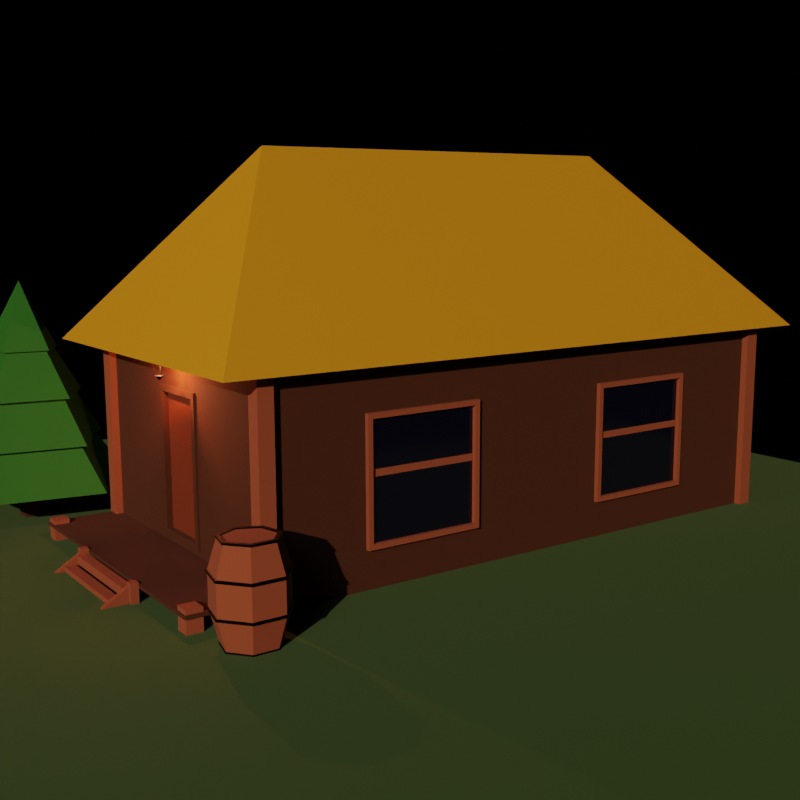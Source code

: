 # Source: dom1.blend  (saved by Blender 2.81.16; exported with 4.5.12 LTS)
import bpy
from mathutils import Matrix  # noqa: F401  (used for matrix-valued properties, if any)

bpy.ops.wm.read_factory_settings(use_empty=True)
scene = bpy.context.scene
scene.name = 'Scene'

# ---- collections
col_collection = bpy.data.collections.new('Collection'); scene.collection.children.link(col_collection)
col_collection_2 = bpy.data.collections.new('Collection 2'); scene.collection.children.link(col_collection_2)
col_dom = bpy.data.collections.new('Dom'); scene.collection.children.link(col_dom)
col_lampa = bpy.data.collections.new('Lampa'); scene.collection.children.link(col_lampa)

# ---- materials (node trees are filled in below, after node groups)
mat_drewno2 = bpy.data.materials.new('Drewno2')
mat_metal = bpy.data.materials.new('Metal')
mat_trawa_las = bpy.data.materials.new('Trawa-las')
mat_trawa_las.alpha_threshold = 0.0
mat_trawa_las.line_color = (0.0, 0.0, 0.0, 1.0)
mat_ziemia = bpy.data.materials.new('Ziemia')
mat_kamie = bpy.data.materials.new('Kamień')
mat_dach = bpy.data.materials.new('Dach')
mat_drewno = bpy.data.materials.new('Drewno')
mat_drewno_belka = bpy.data.materials.new('Drewno-belka')
mat_door = bpy.data.materials.new('Door')
mat_window = bpy.data.materials.new('Window')
mat_ig_y = bpy.data.materials.new('Igły')
mat_pie = bpy.data.materials.new('Pień')
mat_metal_001 = bpy.data.materials.new('Metal.001')

# ---- material node trees
mat_drewno2.use_nodes = True; mat_drewno2.node_tree.nodes.clear()
_N = mat_drewno2.node_tree.nodes; _L = mat_drewno2.node_tree.links
n0 = _N.new('ShaderNodeOutputMaterial'); n0.name = 'Material Output'; n0.location = (300, 300)
n1 = _N.new('ShaderNodeBsdfPrincipled'); n1.name = 'Principled BSDF'; n1.location = (10, 300)
n1.distribution = 'GGX'
n1.subsurface_method = 'BURLEY'
n1.inputs[0].default_value = (0.2266, 0.05308, 0.02097, 1.0)
n1.inputs[2].default_value = 1.0
n1.inputs[3].default_value = 1.45
n1.inputs[27].default_value = (0.0, 0.0, 0.0, 1.0)
n1.inputs[28].default_value = 1.0
_L.new(n1.outputs[0], n0.inputs[0])
n0.is_active_output = True
mat_metal.use_nodes = True; mat_metal.node_tree.nodes.clear()
_N = mat_metal.node_tree.nodes; _L = mat_metal.node_tree.links
n0 = _N.new('ShaderNodeOutputMaterial'); n0.name = 'Material Output'; n0.location = (300, 300)
n1 = _N.new('ShaderNodeBsdfPrincipled'); n1.name = 'Principled BSDF'; n1.location = (10, 300)
n1.distribution = 'GGX'
n1.subsurface_method = 'BURLEY'
n1.inputs[0].default_value = (0.003642, 0.003642, 0.003642, 1.0)
n1.inputs[1].default_value = 1.0
n1.inputs[3].default_value = 1.45
n1.inputs[13].default_value = 0.1
n1.inputs[27].default_value = (0.0, 0.0, 0.0, 1.0)
n1.inputs[28].default_value = 1.0
_L.new(n1.outputs[0], n0.inputs[0])
n0.is_active_output = True
mat_trawa_las.use_nodes = True; mat_trawa_las.node_tree.nodes.clear()
_N = mat_trawa_las.node_tree.nodes; _L = mat_trawa_las.node_tree.links
n0 = _N.new('ShaderNodeOutputMaterial'); n0.name = 'Material Output'; n0.location = (471, 300)
n1 = _N.new('ShaderNodeRGB'); n1.name = 'RGB'; n1.location = (-446, 320)
n1.outputs[0].default_value = (0.02409, 0.08896, 0.0, 1.0)
n2 = _N.new('ShaderNodeMix'); n2.name = 'Mix'; n2.location = (-140, 260)
n2.data_type = 'RGBA'
n2.inputs[0].default_value = 0.1833
n3 = _N.new('ShaderNodeRGB'); n3.name = 'RGB.002'; n3.location = (-444, 127)
n3.outputs[0].default_value = (0.0, 0.02198, 0.003726, 1.0)
n4 = _N.new('ShaderNodeBsdfPrincipled'); n4.name = 'Principled BSDF'; n4.location = (181, 300)
n4.distribution = 'GGX'
n4.subsurface_method = 'BURLEY'
n4.inputs[2].default_value = 1.0
n4.inputs[3].default_value = 1.45
n4.inputs[13].default_value = 1.0
n4.inputs[27].default_value = (0.0, 0.0, 0.0, 1.0)
n4.inputs[28].default_value = 1.0
_L.new(n4.outputs[0], n0.inputs[0])
_L.new(n1.outputs[0], n2.inputs[6])
_L.new(n2.outputs[2], n4.inputs[0])
_L.new(n3.outputs[0], n2.inputs[7])
n0.is_active_output = True
mat_ziemia.use_nodes = True; mat_ziemia.node_tree.nodes.clear()
_N = mat_ziemia.node_tree.nodes; _L = mat_ziemia.node_tree.links
n0 = _N.new('ShaderNodeOutputMaterial'); n0.name = 'Material Output'; n0.location = (300, 300)
n1 = _N.new('ShaderNodeBsdfPrincipled'); n1.name = 'Principled BSDF'; n1.location = (10, 300)
n1.distribution = 'GGX'
n1.subsurface_method = 'BURLEY'
n1.inputs[2].default_value = 1.0
n1.inputs[3].default_value = 1.45
n1.inputs[27].default_value = (0.0, 0.0, 0.0, 1.0)
n1.inputs[28].default_value = 1.0
n2 = _N.new('ShaderNodeRGB'); n2.name = 'RGB.001'; n2.location = (-612, 307)
n2.outputs[0].default_value = (0.08892, 0.02106, 0.0, 1.0)
n3 = _N.new('ShaderNodeRGB'); n3.name = 'RGB.002'; n3.location = (-966, 121)
n3.outputs[0].default_value = (0.02194, 0.01041, 0.0, 1.0)
n4 = _N.new('ShaderNodeMix'); n4.name = 'Mix.001'; n4.location = (-306, 246)
n4.data_type = 'RGBA'
n4.inputs[0].default_value = 0.1833
_L.new(n1.outputs[0], n0.inputs[0])
_L.new(n2.outputs[0], n4.inputs[6])
_L.new(n3.outputs[0], n4.inputs[7])
_L.new(n4.outputs[2], n1.inputs[0])
n0.is_active_output = True
mat_kamie.use_nodes = True; mat_kamie.node_tree.nodes.clear()
_N = mat_kamie.node_tree.nodes; _L = mat_kamie.node_tree.links
n0 = _N.new('ShaderNodeOutputMaterial'); n0.name = 'Material Output'; n0.location = (300, 300)
n1 = _N.new('ShaderNodeBsdfPrincipled'); n1.name = 'Principled BSDF'; n1.location = (10, 300)
n1.distribution = 'GGX'
n1.subsurface_method = 'BURLEY'
n1.inputs[0].default_value = (0.08001, 0.08001, 0.08001, 1.0)
n1.inputs[2].default_value = 0.9682
n1.inputs[3].default_value = 1.45
n1.inputs[13].default_value = 0.4864
n1.inputs[27].default_value = (0.0, 0.0, 0.0, 1.0)
n1.inputs[28].default_value = 1.0
_L.new(n1.outputs[0], n0.inputs[0])
n0.is_active_output = True
mat_dach.use_nodes = True; mat_dach.node_tree.nodes.clear()
_N = mat_dach.node_tree.nodes; _L = mat_dach.node_tree.links
n0 = _N.new('ShaderNodeOutputMaterial'); n0.name = 'Material Output'; n0.location = (300, 300)
n1 = _N.new('ShaderNodeBsdfPrincipled'); n1.name = 'Principled BSDF'; n1.location = (10, 300)
n1.distribution = 'GGX'
n1.subsurface_method = 'BURLEY'
n1.inputs[0].default_value = (0.5173, 0.2429, 0.0, 1.0)
n1.inputs[2].default_value = 1.0
n1.inputs[3].default_value = 1.45
n1.inputs[27].default_value = (0.0, 0.0, 0.0, 1.0)
n1.inputs[28].default_value = 1.0
_L.new(n1.outputs[0], n0.inputs[0])
n0.is_active_output = True
mat_drewno.use_nodes = True; mat_drewno.node_tree.nodes.clear()
_N = mat_drewno.node_tree.nodes; _L = mat_drewno.node_tree.links
n0 = _N.new('ShaderNodeOutputMaterial'); n0.name = 'Material Output'; n0.location = (300, 300)
n1 = _N.new('ShaderNodeBsdfPrincipled'); n1.name = 'Principled BSDF'; n1.location = (10, 300)
n1.distribution = 'GGX'
n1.subsurface_method = 'BURLEY'
n1.inputs[0].default_value = (0.04696, 0.009866, 0.0, 1.0)
n1.inputs[2].default_value = 1.0
n1.inputs[3].default_value = 1.45
n1.inputs[27].default_value = (0.0, 0.0, 0.0, 1.0)
n1.inputs[28].default_value = 1.0
_L.new(n1.outputs[0], n0.inputs[0])
n0.is_active_output = True
mat_drewno_belka.use_nodes = True; mat_drewno_belka.node_tree.nodes.clear()
_N = mat_drewno_belka.node_tree.nodes; _L = mat_drewno_belka.node_tree.links
n0 = _N.new('ShaderNodeOutputMaterial'); n0.name = 'Material Output'; n0.location = (300, 300)
n1 = _N.new('ShaderNodeBsdfPrincipled'); n1.name = 'Principled BSDF'; n1.location = (10, 300)
n1.distribution = 'GGX'
n1.subsurface_method = 'BURLEY'
n1.inputs[0].default_value = (0.2266, 0.05308, 0.02097, 1.0)
n1.inputs[2].default_value = 1.0
n1.inputs[3].default_value = 1.45
n1.inputs[27].default_value = (0.0, 0.0, 0.0, 1.0)
n1.inputs[28].default_value = 1.0
_L.new(n1.outputs[0], n0.inputs[0])
n0.is_active_output = True
mat_door.use_nodes = True; mat_door.node_tree.nodes.clear()
_N = mat_door.node_tree.nodes; _L = mat_door.node_tree.links
n0 = _N.new('ShaderNodeOutputMaterial'); n0.name = 'Material Output'; n0.location = (300, 300)
n1 = _N.new('ShaderNodeBsdfPrincipled'); n1.name = 'Principled BSDF'; n1.location = (10, 300)
n1.distribution = 'GGX'
n1.subsurface_method = 'BURLEY'
n1.inputs[0].default_value = (0.1237, 0.01728, 0.0, 1.0)
n1.inputs[2].default_value = 1.0
n1.inputs[3].default_value = 1.45
n1.inputs[27].default_value = (0.0, 0.0, 0.0, 1.0)
n1.inputs[28].default_value = 1.0
_L.new(n1.outputs[0], n0.inputs[0])
n0.is_active_output = True
mat_window.use_nodes = True; mat_window.node_tree.nodes.clear()
_N = mat_window.node_tree.nodes; _L = mat_window.node_tree.links
n0 = _N.new('ShaderNodeOutputMaterial'); n0.name = 'Material Output'; n0.location = (300, 300)
n1 = _N.new('ShaderNodeBsdfPrincipled'); n1.name = 'Principled BSDF'; n1.location = (10, 300)
n1.distribution = 'GGX'
n1.subsurface_method = 'BURLEY'
n1.inputs[0].default_value = (0.002323, 0.00245, 0.01002, 1.0)
n1.inputs[2].default_value = 0.1
n1.inputs[3].default_value = 1.45
n1.inputs[27].default_value = (0.0, 0.0, 0.0, 1.0)
n1.inputs[28].default_value = 1.0
_L.new(n1.outputs[0], n0.inputs[0])
n0.is_active_output = True
mat_ig_y.use_nodes = True; mat_ig_y.node_tree.nodes.clear()
_N = mat_ig_y.node_tree.nodes; _L = mat_ig_y.node_tree.links
n0 = _N.new('ShaderNodeOutputMaterial'); n0.name = 'Material Output'; n0.location = (300, 300)
n1 = _N.new('ShaderNodeBsdfPrincipled'); n1.name = 'Principled BSDF'; n1.location = (10, 300)
n1.distribution = 'GGX'
n1.subsurface_method = 'BURLEY'
n1.inputs[0].default_value = (0.01006, 0.1107, 0.005295, 1.0)
n1.inputs[2].default_value = 0.8304
n1.inputs[3].default_value = 1.45
n1.inputs[27].default_value = (0.0, 0.0, 0.0, 1.0)
n1.inputs[28].default_value = 1.0
_L.new(n1.outputs[0], n0.inputs[0])
n0.is_active_output = True
mat_pie.use_nodes = True; mat_pie.node_tree.nodes.clear()
_N = mat_pie.node_tree.nodes; _L = mat_pie.node_tree.links
n0 = _N.new('ShaderNodeOutputMaterial'); n0.name = 'Material Output'; n0.location = (300, 300)
n1 = _N.new('ShaderNodeBsdfPrincipled'); n1.name = 'Principled BSDF'; n1.location = (10, 300)
n1.distribution = 'GGX'
n1.subsurface_method = 'BURLEY'
n1.inputs[0].default_value = (0.03741, 0.0063, 0.001577, 1.0)
n1.inputs[2].default_value = 1.0
n1.inputs[3].default_value = 1.45
n1.inputs[27].default_value = (0.0, 0.0, 0.0, 1.0)
n1.inputs[28].default_value = 1.0
_L.new(n1.outputs[0], n0.inputs[0])
n0.is_active_output = True
mat_metal_001.use_nodes = True; mat_metal_001.node_tree.nodes.clear()
_N = mat_metal_001.node_tree.nodes; _L = mat_metal_001.node_tree.links
n0 = _N.new('ShaderNodeOutputMaterial'); n0.name = 'Material Output'; n0.location = (300, 300)
n1 = _N.new('ShaderNodeBsdfPrincipled'); n1.name = 'Principled BSDF'; n1.location = (10, 300)
n1.distribution = 'GGX'
n1.subsurface_method = 'BURLEY'
n1.inputs[0].default_value = (0.003642, 0.003642, 0.003642, 1.0)
n1.inputs[1].default_value = 1.0
n1.inputs[3].default_value = 1.45
n1.inputs[13].default_value = 0.1
n1.inputs[27].default_value = (0.0, 0.0, 0.0, 1.0)
n1.inputs[28].default_value = 1.0
_L.new(n1.outputs[0], n0.inputs[0])
n0.is_active_output = True

# ---- world
world_world = bpy.data.worlds.new('World'); scene.world = world_world
world_world.use_nodes = True; world_world.node_tree.nodes.clear()
_N = world_world.node_tree.nodes; _L = world_world.node_tree.links
n0 = _N.new('ShaderNodeOutputWorld'); n0.name = 'World Output'; n0.location = (300, 300)
n1 = _N.new('ShaderNodeBackground'); n1.name = 'Background'; n1.location = (10, 300)
n1.inputs[0].default_value = (0.05088, 0.05088, 0.05088, 1.0)
n1.inputs[1].default_value = 0.0
_L.new(n1.outputs[0], n0.inputs[0])
n0.is_active_output = True
world_world.color = (0.05088, 0.05088, 0.05088)
world_world.use_sun_shadow = False
world_world.sun_shadow_jitter_overblur = 0.0

# ---- cameras
cam_camera = bpy.data.cameras.new('Camera')
cam_camera_001 = bpy.data.cameras.new('Camera.001')

# ---- lights
light_area = bpy.data.lights.new('Area', 'SUN')
light_area.color = (1.0, 0.7554, 0.4898)
light_area.transmission_factor = 0.0
light_area.energy = 3.0
light_area.shadow_soft_size = 1.0
light_area_001 = bpy.data.lights.new('Area.001', 'AREA')
light_area_001.color = (0.4204, 0.4089, 1.0)
light_area_001.transmission_factor = 0.0
light_area_001.energy = 19.63
light_area_001.shadow_soft_size = 1.012
light_area_001.shadow_maximum_resolution = 0.003
light_area_001.use_absolute_resolution = True
light_area_001.size = 1.012
light_area_001.size_y = 1.0
light_point = bpy.data.lights.new('Point', 'POINT')
light_point.color = (0.2883, 0.0719, 0.02726)
light_point.transmission_factor = 0.0
light_point.energy = 25.0
light_point.shadow_soft_size = 0.005
light_point.shadow_maximum_resolution = 0.003
light_point.use_absolute_resolution = True

# ---- meshes
me_cylinder = bpy.data.meshes.new('Cylinder')
me_cylinder.from_pydata([(0.0, 0.08413, 0.003978), (0.0, 0.08413, 0.2806), (0.06578, 0.05246, 0.003978), (0.06578, 0.05246, 0.2806), (0.08202, -0.01872, 0.003978), (0.08202, -0.01872, 0.2806), (0.0365, -0.0758, 0.003978), (0.0365, -0.0758, 0.2806), (-0.0365, -0.0758, 0.003978), (-0.0365, -0.0758, 0.2806), (-0.08202, -0.01872, 0.003978), (-0.08202, -0.01872, 0.2806), (-0.06578, 0.05246, 0.003978), (-0.06578, 0.05246, 0.2806), (4.03e-10, 0.1094, 0.09013), (4.23e-10, 0.11, 0.09727), (4.23e-10, 0.11, 0.188), (4.03e-10, 0.1094, 0.1967), (0.08551, 0.06819, 0.1967), (0.08601, 0.06859, 0.188), (0.08601, 0.06859, 0.09727), (0.08551, 0.06819, 0.09013), (0.1066, -0.02434, 0.1967), (0.1072, -0.02448, 0.188), (0.1072, -0.02448, 0.09727), (0.1066, -0.02434, 0.09013), (0.04746, -0.09854, 0.1967), (0.04773, -0.09911, 0.188), (0.04773, -0.09911, 0.09727), (0.04746, -0.09854, 0.09013), (-0.04746, -0.09854, 0.1967), (-0.04773, -0.09911, 0.188), (-0.04773, -0.09911, 0.09727), (-0.04746, -0.09854, 0.09013), (-0.1066, -0.02434, 0.1967), (-0.1072, -0.02448, 0.188), (-0.1072, -0.02448, 0.09727), (-0.1066, -0.02434, 0.09013), (-0.08551, 0.06819, 0.1967), (-0.08601, 0.06859, 0.188), (-0.08601, 0.06859, 0.09727), (-0.08551, 0.06819, 0.09013), (6.647e-10, 0.1142, 0.09013), (6.647e-10, 0.1142, 0.09787), (6.647e-10, 0.1142, 0.189), (6.647e-10, 0.1142, 0.1967), (0.08925, 0.07117, 0.1967), (0.08925, 0.07117, 0.189), (0.08925, 0.07117, 0.09787), (0.08925, 0.07117, 0.09013), (0.1113, -0.0254, 0.1967), (0.1113, -0.0254, 0.189), (0.1113, -0.0254, 0.09787), (0.1113, -0.0254, 0.09013), (0.04953, -0.1029, 0.1967), (0.04953, -0.1029, 0.189), (0.04953, -0.1029, 0.09787), (0.04953, -0.1029, 0.09013), (-0.04953, -0.1029, 0.1967), (-0.04953, -0.1029, 0.189), (-0.04953, -0.1029, 0.09787), (-0.04953, -0.1029, 0.09013), (-0.1113, -0.0254, 0.1967), (-0.1113, -0.0254, 0.189), (-0.1113, -0.0254, 0.09787), (-0.1113, -0.0254, 0.09013), (-0.08925, 0.07117, 0.1967), (-0.08925, 0.07117, 0.189), (-0.08925, 0.07117, 0.09787), (-0.08925, 0.07117, 0.09013), (0.05835, 0.04653, 0.2867), (1.572e-10, 0.07463, 0.2867), (0.07276, -0.01661, 0.2867), (0.03238, -0.06724, 0.2867), (-0.03238, -0.06724, 0.2867), (-0.07276, -0.01661, 0.2867), (-0.05835, 0.04653, 0.2867), (0.05835, 0.04653, 0.2835), (1.572e-10, 0.07463, 0.2835), (0.07276, -0.01661, 0.2835), (0.03238, -0.06724, 0.2835), (-0.03238, -0.06724, 0.2835), (-0.07276, -0.01661, 0.2835), (-0.05835, 0.04653, 0.2835), (0.06856, 0.05467, 0.2806), (0.0, 0.08769, 0.2806), (0.08549, -0.01951, 0.2806), (0.03805, -0.07901, 0.2806), (-0.03805, -0.07901, 0.2806), (-0.08549, -0.01951, 0.2806), (-0.06856, 0.05467, 0.2806), (0.06856, 0.05467, 0.2867), (-4.868e-17, 0.08769, 0.2867), (0.08549, -0.01951, 0.2867), (0.03805, -0.07901, 0.2867), (-0.03805, -0.07901, 0.2867), (-0.08549, -0.01951, 0.2867), (-0.06856, 0.05467, 0.2867), (6.427e-10, 0.07967, 4.353e-06), (0.06229, 0.04967, 4.348e-06), (0.07767, -0.01773, 4.336e-06), (0.03457, -0.07178, 4.327e-06), (-0.03457, -0.07178, 4.327e-06), (-0.07767, -0.01773, 4.336e-06), (-0.06229, 0.04967, 4.348e-06), (3.719e-10, 0.07967, 0.003102), (0.06229, 0.04967, 0.003102), (0.07767, -0.01773, 0.003102), (0.03457, -0.07178, 0.003102), (-0.03457, -0.07178, 0.003102), (-0.07767, -0.01773, 0.003102), (-0.06229, 0.04967, 0.003102), (0.0, 0.08682, 0.003978), (0.06788, 0.05413, 0.003978), (0.08465, -0.01932, 0.003978), (0.03767, -0.07823, 0.003978), (-0.03767, -0.07823, 0.003978), (-0.08465, -0.01932, 0.003978), (-0.06788, 0.05413, 0.003978), (3.474e-10, 0.08682, 4.369e-06), (0.06788, 0.05413, 4.339e-06), (0.08465, -0.01932, 4.339e-06), (0.03767, -0.07823, 4.339e-06), (-0.03767, -0.07823, 4.339e-06), (-0.08465, -0.01932, 4.339e-06), (-0.06788, 0.05413, 4.339e-06)], [], [(17, 1, 3, 18), (18, 3, 5, 22), (22, 5, 7, 26), (26, 7, 9, 30), (30, 9, 11, 34), (7, 5, 86, 87), (34, 11, 13, 38), (38, 13, 1, 17), (12, 0, 112, 118), (12, 41, 14, 0), (36, 40, 68, 64), (40, 39, 16, 15), (27, 23, 51, 55), (10, 37, 41, 12), (41, 37, 65, 69), (36, 35, 39, 40), (24, 28, 56, 52), (8, 33, 37, 10), (38, 17, 45, 66), (32, 31, 35, 36), (29, 25, 53, 57), (6, 29, 33, 8), (16, 39, 67, 44), (28, 27, 31, 32), (26, 30, 58, 54), (4, 25, 29, 6), (40, 15, 43, 68), (24, 23, 27, 28), (31, 27, 55, 59), (2, 21, 25, 4), (17, 18, 46, 45), (20, 19, 23, 24), (14, 41, 69, 42), (0, 14, 21, 2), (28, 32, 60, 56), (15, 16, 19, 20), (19, 16, 44, 47), (69, 68, 43, 42), (67, 66, 45, 44), (65, 64, 68, 69), (63, 62, 66, 67), (61, 60, 64, 65), (59, 58, 62, 63), (57, 56, 60, 61), (55, 54, 58, 59), (53, 52, 56, 57), (51, 50, 54, 55), (49, 48, 52, 53), (47, 46, 50, 51), (42, 43, 48, 49), (44, 45, 46, 47), (22, 26, 54, 50), (39, 35, 63, 67), (25, 21, 49, 53), (34, 38, 66, 62), (20, 24, 52, 48), (37, 33, 61, 65), (23, 19, 47, 51), (32, 36, 64, 60), (18, 22, 50, 46), (35, 31, 59, 63), (21, 14, 42, 49), (30, 34, 62, 58), (15, 20, 48, 43), (33, 29, 57, 61), (76, 75, 82, 83), (72, 93, 91, 70), (11, 9, 88, 89), (1, 13, 90, 85), (5, 3, 84, 86), (76, 71, 92, 97), (73, 94, 93, 72), (74, 95, 94, 73), (96, 95, 74, 75), (75, 76, 97, 96), (77, 78, 83, 82, 81, 80, 79), (74, 73, 80, 81), (72, 70, 77, 79), (71, 76, 83, 78), (75, 74, 81, 82), (73, 72, 79, 80), (70, 71, 78, 77), (87, 86, 93, 94), (90, 89, 96, 97), (88, 87, 94, 95), (85, 90, 97, 92), (86, 84, 91, 93), (89, 88, 95, 96), (84, 85, 92, 91), (3, 1, 85, 84), (13, 11, 89, 90), (9, 7, 87, 88), (71, 70, 91, 92), (104, 98, 105, 111), (2, 4, 114, 113), (6, 8, 116, 115), (10, 12, 118, 117), (99, 120, 121, 100), (100, 121, 122, 101), (101, 122, 123, 102), (102, 123, 124, 103), (103, 124, 125, 104), (104, 125, 119, 98), (105, 106, 107, 108, 109, 110, 111), (102, 103, 110, 109), (100, 101, 108, 107), (98, 99, 106, 105), (103, 104, 111, 110), (101, 102, 109, 108), (99, 100, 107, 106), (116, 117, 124, 123), (112, 113, 120, 119), (114, 115, 122, 121), (117, 118, 125, 124), (115, 116, 123, 122), (118, 112, 119, 125), (113, 114, 121, 120), (8, 10, 117, 116), (4, 6, 115, 114), (0, 2, 113, 112), (98, 119, 120, 99)])
me_cylinder.polygons.foreach_set('material_index', [0, 0, 0, 0, 0, 1, 0, 0, 1, 0, 1, 0, 1, 0, 1, 0, 1, 0, 1, 0, 1, 0, 1, 0, 1, 0, 1, 0, 1, 0, 1, 0, 1, 0, 1, 0, 1, 1, 1, 1, 1, 1, 1, 1, 1, 1, 1, 1, 1, 1, 1, 1, 1, 1, 1, 1, 1, 1, 1, 1, 1, 1, 1, 1, 1, 1, 1, 1, 1, 1, 1, 1, 1, 1, 1, 0, 1, 1, 1, 1, 1, 1, 1, 1, 1, 1, 1, 1, 1, 1, 1, 1, 1, 1, 1, 1, 1, 1, 1, 1, 1, 1, 1, 0, 1, 1, 1, 1, 1, 1, 1, 1, 1, 1, 1, 1, 1, 1, 1, 1, 1])
_uv = me_cylinder.uv_layers.new(name='UVMap')
_uv.uv.foreach_set('vector', [1.0, 0.9, 1.0, 1.0, 0.8571, 1.0, 0.8571, 0.9, 0.8571, 0.9, 0.8571, 1.0, 0.7143, 1.0, 0.7143, 0.9, 0.7143, 0.9, 0.7143, 1.0, 0.5714, 1.0, 0.5714, 0.9, 0.5714, 0.9, 0.5714, 1.0, 0.4286, 1.0, 0.4286, 0.9, 0.4286, 0.9, 0.4286, 1.0, 0.2857, 1.0, 0.2857, 0.9, 0.5714, 1.0, 0.7143, 1.0, 0.7143, 1.0, 0.5714, 1.0, 0.2857, 0.9, 0.2857, 1.0, 0.1429, 1.0, 0.1429, 0.9, 0.1429, 0.9, 0.1429, 1.0, 2.98e-08, 1.0, 2.98e-08, 0.9, 0.1429, 0.5, 2.98e-08, 0.5, 2.98e-08, 0.5, 0.1429, 0.5, 0.1429, 0.5, 0.1429, 0.6, 2.98e-08, 0.6, 2.98e-08, 0.5, 0.2857, 0.7, 0.1429, 0.7, 0.1429, 0.7, 0.2857, 0.7, 0.1429, 0.7, 0.1429, 0.8, 2.98e-08, 0.8, 2.98e-08, 0.7, 0.5714, 0.8, 0.7143, 0.8, 0.7143, 0.8, 0.5714, 0.8, 0.2857, 0.5, 0.2857, 0.6, 0.1429, 0.6, 0.1429, 0.5, 0.1429, 0.6, 0.2857, 0.6, 0.2857, 0.6, 0.1429, 0.6, 0.2857, 0.7, 0.2857, 0.8, 0.1429, 0.8, 0.1429, 0.7, 0.7143, 0.7, 0.5714, 0.7, 0.5714, 0.7, 0.7143, 0.7, 0.4286, 0.5, 0.4286, 0.6, 0.2857, 0.6, 0.2857, 0.5, 0.1429, 0.9, 2.98e-08, 0.9, 2.98e-08, 0.9, 0.1429, 0.9, 0.4286, 0.7, 0.4286, 0.8, 0.2857, 0.8, 0.2857, 0.7, 0.5714, 0.6, 0.7143, 0.6, 0.7143, 0.6, 0.5714, 0.6, 0.5714, 0.5, 0.5714, 0.6, 0.4286, 0.6, 0.4286, 0.5, 2.98e-08, 0.8, 0.1429, 0.8, 0.1429, 0.8, 2.98e-08, 0.8, 0.5714, 0.7, 0.5714, 0.8, 0.4286, 0.8, 0.4286, 0.7, 0.5714, 0.9, 0.4286, 0.9, 0.4286, 0.9, 0.5714, 0.9, 0.7143, 0.5, 0.7143, 0.6, 0.5714, 0.6, 0.5714, 0.5, 0.1429, 0.7, 2.98e-08, 0.7, 2.98e-08, 0.7, 0.1429, 0.7, 0.7143, 0.7, 0.7143, 0.8, 0.5714, 0.8, 0.5714, 0.7, 0.4286, 0.8, 0.5714, 0.8, 0.5714, 0.8, 0.4286, 0.8, 0.8571, 0.5, 0.8571, 0.6, 0.7143, 0.6, 0.7143, 0.5, 1.0, 0.9, 0.8571, 0.9, 0.8571, 0.9, 1.0, 0.9, 0.8571, 0.7, 0.8571, 0.8, 0.7143, 0.8, 0.7143, 0.7, 2.98e-08, 0.6, 0.1429, 0.6, 0.1429, 0.6, 2.98e-08, 0.6, 1.0, 0.5, 1.0, 0.6, 0.8571, 0.6, 0.8571, 0.5, 0.5714, 0.7, 0.4286, 0.7, 0.4286, 0.7, 0.5714, 0.7, 1.0, 0.7, 1.0, 0.8, 0.8571, 0.8, 0.8571, 0.7, 0.8571, 0.8, 1.0, 0.8, 1.0, 0.8, 0.8571, 0.8, 0.1429, 0.6, 0.1429, 0.7, 2.98e-08, 0.7, 2.98e-08, 0.6, 0.1429, 0.8, 0.1429, 0.9, 2.98e-08, 0.9, 2.98e-08, 0.8, 0.2857, 0.6, 0.2857, 0.7, 0.1429, 0.7, 0.1429, 0.6, 0.2857, 0.8, 0.2857, 0.9, 0.1429, 0.9, 0.1429, 0.8, 0.4286, 0.6, 0.4286, 0.7, 0.2857, 0.7, 0.2857, 0.6, 0.4286, 0.8, 0.4286, 0.9, 0.2857, 0.9, 0.2857, 0.8, 0.5714, 0.6, 0.5714, 0.7, 0.4286, 0.7, 0.4286, 0.6, 0.5714, 0.8, 0.5714, 0.9, 0.4286, 0.9, 0.4286, 0.8, 0.7143, 0.6, 0.7143, 0.7, 0.5714, 0.7, 0.5714, 0.6, 0.7143, 0.8, 0.7143, 0.9, 0.5714, 0.9, 0.5714, 0.8, 0.8571, 0.6, 0.8571, 0.7, 0.7143, 0.7, 0.7143, 0.6, 0.8571, 0.8, 0.8571, 0.9, 0.7143, 0.9, 0.7143, 0.8, 1.0, 0.6, 1.0, 0.7, 0.8571, 0.7, 0.8571, 0.6, 1.0, 0.8, 1.0, 0.9, 0.8571, 0.9, 0.8571, 0.8, 0.7143, 0.9, 0.5714, 0.9, 0.5714, 0.9, 0.7143, 0.9, 0.1429, 0.8, 0.2857, 0.8, 0.2857, 0.8, 0.1429, 0.8, 0.7143, 0.6, 0.8571, 0.6, 0.8571, 0.6, 0.7143, 0.6, 0.2857, 0.9, 0.1429, 0.9, 0.1429, 0.9, 0.2857, 0.9, 0.8571, 0.7, 0.7143, 0.7, 0.7143, 0.7, 0.8571, 0.7, 0.2857, 0.6, 0.4286, 0.6, 0.4286, 0.6, 0.2857, 0.6, 0.7143, 0.8, 0.8571, 0.8, 0.8571, 0.8, 0.7143, 0.8, 0.4286, 0.7, 0.2857, 0.7, 0.2857, 0.7, 0.4286, 0.7, 0.8571, 0.9, 0.7143, 0.9, 0.7143, 0.9, 0.8571, 0.9, 0.2857, 0.8, 0.4286, 0.8, 0.4286, 0.8, 0.2857, 0.8, 0.8571, 0.6, 1.0, 0.6, 1.0, 0.6, 0.8571, 0.6, 0.4286, 0.9, 0.2857, 0.9, 0.2857, 0.9, 0.4286, 0.9, 1.0, 0.7, 0.8571, 0.7, 0.8571, 0.7, 1.0, 0.7, 0.4286, 0.6, 0.5714, 0.6, 0.5714, 0.6, 0.4286, 0.6, 0.08356, 0.3827, 0.04245, 0.2026, 0.04245, 0.2026, 0.08356, 0.3827, 0.4575, 0.2026, 0.484, 0.1966, 0.4376, 0.3996, 0.4164, 0.3827, 0.2857, 1.0, 0.4286, 1.0, 0.4286, 1.0, 0.2857, 1.0, 2.98e-08, 1.0, 0.1429, 1.0, 0.1429, 1.0, 2.98e-08, 1.0, 0.7143, 1.0, 0.8571, 1.0, 0.8571, 1.0, 0.7143, 1.0, 0.08356, 0.3827, 0.25, 0.4629, 0.25, 0.49, 0.06236, 0.3996, 0.3424, 0.0582, 0.3541, 0.03377, 0.484, 0.1966, 0.4575, 0.2026, 0.1576, 0.0582, 0.1459, 0.03377, 0.3541, 0.03377, 0.3424, 0.0582, 0.01602, 0.1966, 0.1459, 0.03377, 0.1576, 0.0582, 0.04245, 0.2026, 0.04245, 0.2026, 0.08356, 0.3827, 0.06236, 0.3996, 0.01602, 0.1966, 0.4164, 0.3827, 0.25, 0.4629, 0.08356, 0.3827, 0.04245, 0.2026, 0.1576, 0.0582, 0.3424, 0.0582, 0.4575, 0.2026, 0.1576, 0.0582, 0.3424, 0.0582, 0.3424, 0.0582, 0.1576, 0.0582, 0.4575, 0.2026, 0.4164, 0.3827, 0.4164, 0.3827, 0.4575, 0.2026, 0.25, 0.4629, 0.08356, 0.3827, 0.08356, 0.3827, 0.25, 0.4629, 0.04245, 0.2026, 0.1576, 0.0582, 0.1576, 0.0582, 0.04245, 0.2026, 0.3424, 0.0582, 0.4575, 0.2026, 0.4575, 0.2026, 0.3424, 0.0582, 0.4164, 0.3827, 0.25, 0.4629, 0.25, 0.4629, 0.4164, 0.3827, 0.5714, 1.0, 0.7143, 1.0, 0.7143, 1.0, 0.5714, 1.0, 0.1429, 1.0, 0.2857, 1.0, 0.2857, 1.0, 0.1429, 1.0, 0.4286, 1.0, 0.5714, 1.0, 0.5714, 1.0, 0.4286, 1.0, 2.98e-08, 1.0, 0.1429, 1.0, 0.1429, 1.0, 2.98e-08, 1.0, 0.7143, 1.0, 0.8571, 1.0, 0.8571, 1.0, 0.7143, 1.0, 0.2857, 1.0, 0.4286, 1.0, 0.4286, 1.0, 0.2857, 1.0, 0.8571, 1.0, 1.0, 1.0, 1.0, 1.0, 0.8571, 1.0, 0.8571, 1.0, 1.0, 1.0, 1.0, 1.0, 0.8571, 1.0, 0.1429, 1.0, 0.2857, 1.0, 0.2857, 1.0, 0.1429, 1.0, 0.4286, 1.0, 0.5714, 1.0, 0.5714, 1.0, 0.4286, 1.0, 0.25, 0.4629, 0.4164, 0.3827, 0.4376, 0.3996, 0.25, 0.49, 0.5723, 0.3917, 0.75, 0.4773, 0.75, 0.4773, 0.5723, 0.3917, 0.8571, 0.5, 0.7143, 0.5, 0.7143, 0.5, 0.8571, 0.5, 0.5714, 0.5, 0.4286, 0.5, 0.4286, 0.5, 0.5714, 0.5, 0.2857, 0.5, 0.1429, 0.5, 0.1429, 0.5, 0.2857, 0.5, 0.9277, 0.3917, 0.9376, 0.3996, 0.984, 0.1966, 0.9716, 0.1994, 0.9716, 0.1994, 0.984, 0.1966, 0.8541, 0.03377, 0.8486, 0.04524, 0.8486, 0.04524, 0.8541, 0.03377, 0.6459, 0.03377, 0.6514, 0.04524, 0.6514, 0.04524, 0.6459, 0.03377, 0.516, 0.1966, 0.5284, 0.1994, 0.5284, 0.1994, 0.516, 0.1966, 0.5624, 0.3996, 0.5723, 0.3917, 0.5723, 0.3917, 0.5624, 0.3996, 0.75, 0.49, 0.75, 0.4773, 0.75, 0.4773, 0.9277, 0.3917, 0.9716, 0.1994, 0.8486, 0.04524, 0.6514, 0.04524, 0.5284, 0.1994, 0.5723, 0.3917, 0.6514, 0.04524, 0.5284, 0.1994, 0.5284, 0.1994, 0.6514, 0.04524, 0.9716, 0.1994, 0.8486, 0.04524, 0.8486, 0.04524, 0.9716, 0.1994, 0.75, 0.4773, 0.9277, 0.3917, 0.9277, 0.3917, 0.75, 0.4773, 0.5284, 0.1994, 0.5723, 0.3917, 0.5723, 0.3917, 0.5284, 0.1994, 0.8486, 0.04524, 0.6514, 0.04524, 0.6514, 0.04524, 0.8486, 0.04524, 0.9277, 0.3917, 0.9716, 0.1994, 0.9716, 0.1994, 0.9277, 0.3917, 0.4286, 0.5, 0.2857, 0.5, 0.2857, 0.5, 0.4286, 0.5, 1.0, 0.5, 0.8571, 0.5, 0.8571, 0.5, 1.0, 0.5, 0.7143, 0.5, 0.5714, 0.5, 0.5714, 0.5, 0.7143, 0.5, 0.2857, 0.5, 0.1429, 0.5, 0.1429, 0.5, 0.2857, 0.5, 0.5714, 0.5, 0.4286, 0.5, 0.4286, 0.5, 0.5714, 0.5, 0.1429, 0.5, 2.98e-08, 0.5, 2.98e-08, 0.5, 0.1429, 0.5, 0.8571, 0.5, 0.7143, 0.5, 0.7143, 0.5, 0.8571, 0.5, 0.4286, 0.5, 0.2857, 0.5, 0.2857, 0.5, 0.4286, 0.5, 0.7143, 0.5, 0.5714, 0.5, 0.5714, 0.5, 0.7143, 0.5, 1.0, 0.5, 0.8571, 0.5, 0.8571, 0.5, 1.0, 0.5, 0.75, 0.4773, 0.75, 0.49, 0.9376, 0.3996, 0.9277, 0.3917])
me_cylinder.materials.append(mat_drewno2)
me_cylinder.materials.append(mat_metal)
me_cylinder.use_remesh_preserve_volume = False
me_cylinder.use_remesh_preserve_attributes = False
me_cylinder.use_mirror_vertex_groups = False
me_cylinder.update()
me_cube = bpy.data.meshes.new('Cube')
me_cube.from_pydata([(2.0, 2.0, 0.0), (2.0, 2.0, -8.0), (2.0, -2.0, 0.0), (2.0, -2.0, -8.0), (-2.0, 2.0, 0.0), (-2.0, 2.0, -8.0), (-2.0, -2.0, 0.0), (-2.0, -2.0, -8.0), (2.0, 2.0, -0.246), (2.0, 2.0, -1.087), (-2.0, -2.0, -1.087), (-2.0, -2.0, -0.246), (2.0, -2.0, -0.246), (2.0, -2.0, -1.087), (-2.0, 2.0, -0.246), (-2.0, 2.0, -1.087)], [], [(0, 4, 6, 2), (12, 2, 6, 11), (11, 6, 4, 14), (5, 1, 3, 7), (8, 0, 2, 12), (14, 4, 0, 8), (5, 15, 9, 1), (15, 14, 8, 9), (1, 9, 13, 3), (9, 8, 12, 13), (7, 10, 15, 5), (10, 11, 14, 15), (3, 13, 10, 7), (13, 12, 11, 10)])
me_cube.polygons.foreach_set('material_index', [0, 0, 0, 2, 0, 0, 2, 1, 2, 1, 2, 1, 2, 1])
_uv = me_cube.uv_layers.new(name='UVMap')
_uv.uv.foreach_set('vector', [0.375, 0.0, 0.625, 0.0, 0.625, 0.25, 0.375, 0.25, 0.6173, 0.25, 0.625, 0.25, 0.625, 0.5, 0.6173, 0.5, 0.6173, 0.5, 0.625, 0.5, 0.625, 0.75, 0.6173, 0.75, 0.375, 0.75, 0.625, 0.75, 0.625, 1.0, 0.375, 1.0, 0.3673, 0.5, 0.375, 0.5, 0.375, 0.75, 0.3673, 0.75, 0.8673, 0.5, 0.875, 0.5, 0.875, 0.75, 0.8673, 0.75, 0.625, 0.5, 0.841, 0.5, 0.841, 0.75, 0.625, 0.75, 0.841, 0.5, 0.8673, 0.5, 0.8673, 0.75, 0.841, 0.75, 0.125, 0.5, 0.341, 0.5, 0.341, 0.75, 0.125, 0.75, 0.341, 0.5, 0.3673, 0.5, 0.3673, 0.75, 0.341, 0.75, 0.375, 0.5, 0.591, 0.5, 0.591, 0.75, 0.375, 0.75, 0.591, 0.5, 0.6173, 0.5, 0.6173, 0.75, 0.591, 0.75, 0.375, 0.25, 0.591, 0.25, 0.591, 0.5, 0.375, 0.5, 0.591, 0.25, 0.6173, 0.25, 0.6173, 0.5, 0.591, 0.5])
me_cube.materials.append(mat_trawa_las)
me_cube.materials.append(mat_ziemia)
me_cube.materials.append(mat_kamie)
me_cube.use_remesh_preserve_volume = False
me_cube.use_remesh_preserve_attributes = False
me_cube.use_mirror_vertex_groups = False
me_cube.update()
me_plane = bpy.data.meshes.new('Plane')
me_plane.from_pydata([(-0.7456, -1.0, -0.1313), (1.254, -1.0, -0.1313), (-0.7456, 1.0, -0.1313), (-0.7456, 1.0, 1.324), (-0.7456, -1.0, 1.324), (1.254, -1.0, 1.324), (1.254, 1.0, 1.324), (1.254, 1.0, -0.1313), (1.229, 0.9524, -0.1313), (1.229, 0.9524, 1.324), (1.279, 0.9524, -0.1313), (1.279, 0.9524, 1.324), (1.229, 1.048, -0.1313), (1.229, 1.048, 1.324), (1.279, 1.048, -0.1313), (1.279, 1.048, 1.324), (-0.7206, 0.9524, -0.1313), (-0.7206, 0.9524, 1.324), (-0.7706, 0.9524, -0.1313), (-0.7706, 0.9524, 1.324), (-0.7206, 1.048, -0.1313), (-0.7206, 1.048, 1.324), (-0.7706, 1.048, -0.1313), (-0.7706, 1.048, 1.324), (1.229, -0.9524, -0.1313), (1.229, -0.9524, 1.324), (1.279, -0.9524, -0.1313), (1.279, -0.9524, 1.324), (1.229, -1.048, -0.1313), (1.229, -1.048, 1.324), (1.279, -1.048, -0.1313), (1.279, -1.048, 1.324), (-0.7206, -0.9524, -0.1313), (-0.7206, -0.9524, 1.324), (-0.7706, -0.9524, -0.1313), (-0.7706, -0.9524, 1.324), (-0.7206, -1.048, -0.1313), (-0.7206, -1.048, 1.324), (-0.7706, -1.048, -0.1313), (-0.7706, -1.048, 1.324), (-0.442, 0.0, 2.561), (0.9508, 0.0, 2.561), (-0.8923, 1.147, 1.324), (-0.8923, -1.147, 1.324), (1.401, -1.147, 1.324), (1.401, 1.147, 1.324), (-0.7456, -0.1846, 0.1895), (-0.7456, -0.1846, 1.073), (-0.7456, 0.2027, 0.1895), (-0.7456, 0.2027, 1.073), (-0.992, -1.038, 0.1099), (-0.7297, -1.038, 0.1099), (-0.992, 1.038, 0.1099), (-0.7297, 1.038, 0.1099), (-0.992, -1.038, 0.08814), (-0.7297, -1.038, 0.08814), (-0.992, 1.038, 0.08814), (-0.7297, 1.038, 0.08814), (-0.988, 0.9327, -0.1569), (-0.988, 0.9327, 0.1384), (-0.988, 1.028, -0.1569), (-0.988, 1.028, 0.1384), (-0.938, 0.9327, -0.1569), (-0.938, 0.9327, 0.1384), (-0.938, 1.028, -0.1569), (-0.938, 1.028, 0.1384), (-0.988, -0.9334, -0.1569), (-0.988, -0.9334, 0.1384), (-0.988, -1.029, -0.1569), (-0.988, -1.029, 0.1384), (-0.938, -0.9334, -0.1569), (-0.938, -0.9334, 0.1384), (-0.938, -1.029, -0.1569), (-0.938, -1.029, 0.1384), (-1.201, -0.4052, -0.1809), (-1.201, -0.4052, -0.1297), (-1.201, 0.301, -0.1809), (-1.201, 0.301, -0.1297), (-1.167, -0.4052, -0.1809), (-1.167, -0.4052, -0.1297), (-1.167, 0.301, -0.1809), (-1.167, 0.301, -0.1297), (-1.158, -0.4052, -0.1268), (-1.158, -0.4052, -0.07563), (-1.158, 0.301, -0.1268), (-1.158, 0.301, -0.07563), (-1.123, -0.4052, -0.1268), (-1.123, -0.4052, -0.07563), (-1.123, 0.301, -0.1268), (-1.123, 0.301, -0.07563), (-1.017, 0.3011, -0.1686), (-1.017, 0.3011, 0.1232), (-1.017, 0.3494, -0.1686), (-1.017, 0.3494, 0.1232), (-0.992, 0.3011, -0.1686), (-0.992, 0.3011, 0.1232), (-0.992, 0.3494, -0.1686), (-0.992, 0.3494, 0.1232), (-1.234, 0.3239, -0.1702), (-1.159, 0.3234, -0.1711), (-1.003, 0.3285, 0.1193), (-0.9955, 0.3275, 0.03399), (-1.003, 0.3005, 0.1194), (-1.234, 0.296, -0.1701), (-1.159, 0.2955, -0.171), (-0.9955, 0.2995, 0.03409), (-1.017, -0.4054, -0.1686), (-1.017, -0.4054, 0.1232), (-1.017, -0.4537, -0.1686), (-1.017, -0.4537, 0.1232), (-0.992, -0.4054, -0.1686), (-0.992, -0.4054, 0.1232), (-0.992, -0.4537, -0.1686), (-0.992, -0.4537, 0.1232), (-1.234, -0.4282, -0.1702), (-1.159, -0.4277, -0.1711), (-1.003, -0.4328, 0.1193), (-0.9955, -0.4317, 0.03399), (-1.003, -0.4048, 0.1194), (-1.234, -0.4002, -0.1701), (-1.159, -0.3998, -0.171), (-0.9955, -0.4038, 0.03409), (-1.115, -0.4052, -0.07276), (-1.115, -0.4052, -0.02156), (-1.115, 0.301, -0.07276), (-1.115, 0.301, -0.02156), (-1.08, -0.4052, -0.07276), (-1.08, -0.4052, -0.02156), (-1.08, 0.301, -0.07276), (-1.08, 0.301, -0.02156), (-1.07, -0.4052, -0.01919), (-1.07, -0.4052, 0.03201), (-1.07, 0.301, -0.01919), (-1.07, 0.301, 0.03201), (-1.036, -0.4052, -0.01919), (-1.036, -0.4052, 0.03201), (-1.036, 0.301, -0.01919), (-1.036, 0.301, 0.03201), (-1.029, -0.4052, 0.03452), (-1.029, -0.4052, 0.08572), (-1.029, 0.301, 0.03452), (-1.029, 0.301, 0.08572), (-0.9949, -0.4052, 0.03452), (-0.9949, -0.4052, 0.08572), (-0.9949, 0.301, 0.03452), (-0.9949, 0.301, 0.08572), (-0.733, -0.2252, 0.1469), (-0.733, 0.2433, 0.1469), (-0.733, -0.2252, 1.115), (-0.733, 0.2433, 1.115), (-0.733, -0.1846, 1.073), (-0.733, -0.1846, 0.1895), (-0.733, 0.2027, 0.1895), (-0.733, 0.2027, 1.073), (-0.753, -0.1846, 1.073), (-0.753, -0.1846, 0.1895), (-0.753, 0.2027, 0.1895), (-0.753, 0.2027, 1.073), (-0.753, -0.2252, 1.115), (-0.753, -0.2252, 0.1469), (-0.753, 0.2433, 0.1469), (-0.753, 0.2433, 1.115), (-0.401, -1.029, 0.2766), (-0.02932, -1.029, 0.2766), (-0.401, -1.029, 1.011), (-0.02932, -1.029, 1.011), (-0.401, -1.001, 1.011), (-0.401, -1.001, 0.2766), (-0.02932, -1.001, 0.2766), (-0.02932, -1.001, 1.011), (-0.4174, -1.0, 1.043), (-0.4174, -1.0, 0.2442), (-0.01292, -1.0, 0.2442), (-0.01292, -1.0, 1.043), (-0.4174, -1.03, 1.043), (-0.4174, -1.03, 0.2442), (-0.01292, -1.03, 0.2442), (-0.01292, -1.03, 1.043), (-0.401, -1.008, 0.6688), (-0.401, -1.008, 0.7122), (-0.401, -1.001, 0.6688), (-0.401, -1.001, 0.7122), (-0.02932, -1.008, 0.6688), (-0.02932, -1.008, 0.7122), (-0.02932, -1.001, 0.6688), (-0.02932, -1.001, 0.7122), (0.5107, -1.029, 0.2766), (0.8824, -1.029, 0.2766), (0.5107, -1.029, 1.011), (0.8824, -1.029, 1.011), (0.5107, -1.001, 1.011), (0.5107, -1.001, 0.2766), (0.8824, -1.001, 0.2766), (0.8824, -1.001, 1.011), (0.4943, -1.0, 1.043), (0.4943, -1.0, 0.2442), (0.8988, -1.0, 0.2442), (0.8988, -1.0, 1.043), (0.4943, -1.03, 1.043), (0.4943, -1.03, 0.2442), (0.8988, -1.03, 0.2442), (0.8988, -1.03, 1.043), (0.5107, -1.008, 0.6688), (0.5107, -1.008, 0.7122), (0.5107, -1.001, 0.6688), (0.5107, -1.001, 0.7122), (0.8824, -1.008, 0.6688), (0.8824, -1.008, 0.7122), (0.8824, -1.001, 0.6688), (0.8824, -1.001, 0.7122), (1.27, -0.3568, 0.2925), (1.27, 0.3515, 0.2925), (1.27, -0.3568, 1.027), (1.27, 0.3515, 1.027), (1.255, -0.3568, 1.027), (1.255, -0.3568, 0.2925), (1.255, 0.3515, 0.2925), (1.255, 0.3515, 1.027), (1.254, -0.3881, 1.059), (1.254, -0.3881, 0.2601), (1.254, 0.3827, 0.2601), (1.254, 0.3827, 1.059), (1.27, -0.3881, 1.059), (1.27, -0.3881, 0.2601), (1.27, 0.3827, 0.2601), (1.27, 0.3827, 1.059), (1.259, -0.3568, 0.6848), (1.259, -0.3568, 0.7281), (1.255, -0.3568, 0.6848), (1.255, -0.3568, 0.7281), (1.259, 0.3515, 0.6848), (1.259, 0.3515, 0.7281), (1.255, 0.3515, 0.6848), (1.255, 0.3515, 0.7281), (0.8102, 1.029, 0.2766), (0.4385, 1.029, 0.2766), (0.8102, 1.029, 1.011), (0.4385, 1.029, 1.011), (0.8102, 1.001, 1.011), (0.8102, 1.001, 0.2766), (0.4385, 1.001, 0.2766), (0.4385, 1.001, 1.011), (0.8266, 1.0, 1.043), (0.8266, 1.0, 0.2442), (0.4221, 1.0, 0.2442), (0.4221, 1.0, 1.043), (0.8266, 1.03, 1.043), (0.8266, 1.03, 0.2442), (0.4221, 1.03, 0.2442), (0.4221, 1.03, 1.043), (0.8102, 1.008, 0.6688), (0.8102, 1.008, 0.7122), (0.8102, 1.001, 0.6688), (0.8102, 1.001, 0.7122), (0.4385, 1.008, 0.6688), (0.4385, 1.008, 0.7122), (0.4385, 1.001, 0.6688), (0.4385, 1.001, 0.7122)], [], [(0, 2, 7, 1), (3, 4, 43, 42), (1, 7, 6, 5), (7, 2, 3, 6), (0, 1, 5, 4), (9, 8, 10, 11), (13, 15, 14, 12), (8, 12, 14, 10), (10, 14, 15, 11), (11, 15, 13, 9), (9, 13, 12, 8), (17, 19, 18, 16), (21, 20, 22, 23), (16, 18, 22, 20), (18, 19, 23, 22), (19, 17, 21, 23), (17, 16, 20, 21), (25, 27, 26, 24), (29, 28, 30, 31), (24, 26, 30, 28), (26, 27, 31, 30), (27, 25, 29, 31), (25, 24, 28, 29), (33, 32, 34, 35), (37, 39, 38, 36), (32, 36, 38, 34), (34, 38, 39, 35), (35, 39, 37, 33), (33, 37, 36, 32), (6, 3, 42, 45), (4, 5, 44, 43), (5, 6, 45, 44), (40, 42, 43), (41, 40, 43, 44), (41, 44, 45), (40, 41, 45, 42), (4, 3, 49, 47), (2, 0, 46, 48), (0, 4, 47, 46), (3, 2, 48, 49), (50, 51, 53, 52), (54, 56, 57, 55), (50, 52, 56, 54), (51, 50, 54, 55), (53, 51, 55, 57), (52, 53, 57, 56), (58, 59, 61, 60), (60, 61, 65, 64), (64, 65, 63, 62), (62, 63, 59, 58), (60, 64, 62, 58), (65, 61, 59, 63), (66, 68, 69, 67), (68, 72, 73, 69), (72, 70, 71, 73), (70, 66, 67, 71), (68, 66, 70, 72), (73, 71, 67, 69), (74, 75, 77, 76), (76, 77, 81, 80), (80, 81, 79, 78), (78, 79, 75, 74), (76, 80, 78, 74), (81, 77, 75, 79), (82, 83, 85, 84), (84, 85, 89, 88), (88, 89, 87, 86), (86, 87, 83, 82), (84, 88, 86, 82), (89, 85, 83, 87), (90, 91, 93, 92), (92, 93, 97, 96), (96, 97, 95, 94), (94, 95, 91, 90), (92, 96, 94, 90), (97, 93, 91, 95), (98, 100, 101, 99), (103, 104, 105, 102), (98, 99, 104, 103), (99, 101, 105, 104), (100, 98, 103, 102), (101, 100, 102, 105), (106, 108, 109, 107), (108, 112, 113, 109), (112, 110, 111, 113), (110, 106, 107, 111), (108, 106, 110, 112), (113, 111, 107, 109), (114, 115, 117, 116), (119, 118, 121, 120), (114, 119, 120, 115), (115, 120, 121, 117), (116, 118, 119, 114), (117, 121, 118, 116), (122, 123, 125, 124), (124, 125, 129, 128), (128, 129, 127, 126), (126, 127, 123, 122), (124, 128, 126, 122), (129, 125, 123, 127), (130, 131, 133, 132), (132, 133, 137, 136), (136, 137, 135, 134), (134, 135, 131, 130), (132, 136, 134, 130), (137, 133, 131, 135), (138, 139, 141, 140), (140, 141, 145, 144), (144, 145, 143, 142), (142, 143, 139, 138), (140, 144, 142, 138), (145, 141, 139, 143), (151, 150, 153, 152), (152, 156, 155, 151), (150, 154, 157, 153), (146, 159, 160, 147), (149, 161, 158, 148), (155, 159, 158, 154), (156, 160, 159, 155), (157, 161, 160, 156), (154, 158, 161, 157), (147, 160, 161, 149), (148, 158, 159, 146), (153, 157, 156, 152), (151, 155, 154, 150), (166, 169, 165, 164), (163, 176, 177, 165), (168, 172, 171, 167), (166, 170, 173, 169), (162, 175, 176, 163), (171, 175, 174, 170), (172, 176, 175, 171), (173, 177, 176, 172), (170, 174, 177, 173), (164, 174, 175, 162), (169, 173, 172, 168), (167, 171, 170, 166), (165, 177, 174, 164), (178, 179, 181, 180), (180, 181, 185, 184), (184, 185, 183, 182), (182, 183, 179, 178), (180, 184, 182, 178), (185, 181, 179, 183), (169, 168, 163, 165), (168, 167, 162, 163), (167, 166, 164, 162), (166, 167, 168, 169), (190, 193, 189, 188), (187, 200, 201, 189), (192, 196, 195, 191), (190, 194, 197, 193), (186, 199, 200, 187), (195, 199, 198, 194), (196, 200, 199, 195), (197, 201, 200, 196), (194, 198, 201, 197), (188, 198, 199, 186), (193, 197, 196, 192), (191, 195, 194, 190), (189, 201, 198, 188), (202, 203, 205, 204), (204, 205, 209, 208), (208, 209, 207, 206), (206, 207, 203, 202), (204, 208, 206, 202), (209, 205, 203, 207), (193, 192, 187, 189), (192, 191, 186, 187), (191, 190, 188, 186), (190, 191, 192, 193), (214, 217, 213, 212), (211, 224, 225, 213), (216, 220, 219, 215), (214, 218, 221, 217), (210, 223, 224, 211), (219, 223, 222, 218), (220, 224, 223, 219), (221, 225, 224, 220), (218, 222, 225, 221), (212, 222, 223, 210), (217, 221, 220, 216), (215, 219, 218, 214), (213, 225, 222, 212), (226, 227, 229, 228), (228, 229, 233, 232), (232, 233, 231, 230), (230, 231, 227, 226), (228, 232, 230, 226), (233, 229, 227, 231), (217, 216, 211, 213), (216, 215, 210, 211), (215, 214, 212, 210), (214, 215, 216, 217), (238, 241, 237, 236), (235, 248, 249, 237), (240, 244, 243, 239), (238, 242, 245, 241), (234, 247, 248, 235), (243, 247, 246, 242), (244, 248, 247, 243), (245, 249, 248, 244), (242, 246, 249, 245), (236, 246, 247, 234), (241, 245, 244, 240), (239, 243, 242, 238), (237, 249, 246, 236), (250, 251, 253, 252), (252, 253, 257, 256), (256, 257, 255, 254), (254, 255, 251, 250), (252, 256, 254, 250), (257, 253, 251, 255), (241, 240, 235, 237), (240, 239, 234, 235), (239, 238, 236, 234), (238, 239, 240, 241)])
me_plane.polygons.foreach_set('material_index', [1, 0, 1, 1, 1, 2, 2, 2, 2, 2, 2, 2, 2, 2, 2, 2, 2, 2, 2, 2, 2, 2, 2, 2, 2, 2, 2, 2, 2, 0, 0, 0, 0, 0, 0, 0, 1, 1, 1, 1, 1, 1, 1, 1, 1, 1, 2, 2, 2, 2, 2, 2, 2, 2, 2, 2, 2, 2, 2, 2, 2, 2, 2, 2, 2, 2, 2, 2, 2, 2, 2, 2, 2, 2, 2, 2, 2, 2, 2, 2, 2, 2, 2, 2, 2, 2, 2, 2, 2, 2, 2, 2, 2, 2, 2, 2, 2, 2, 2, 2, 2, 2, 2, 2, 2, 2, 2, 2, 2, 2, 2, 2, 3, 1, 1, 1, 1, 1, 1, 1, 1, 1, 1, 1, 1, 2, 2, 2, 2, 2, 2, 2, 2, 2, 2, 2, 2, 2, 2, 2, 2, 2, 2, 2, 2, 2, 2, 4, 2, 2, 2, 2, 2, 2, 2, 2, 2, 2, 2, 2, 2, 2, 2, 2, 2, 2, 2, 2, 2, 2, 4, 2, 2, 2, 2, 2, 2, 2, 2, 2, 2, 2, 2, 2, 2, 2, 2, 2, 2, 2, 2, 2, 2, 4, 2, 2, 2, 2, 2, 2, 2, 2, 2, 2, 2, 2, 2, 2, 2, 2, 2, 2, 2, 2, 2, 2, 4])
_uv = me_plane.uv_layers.new(name='UVMap')
_uv.uv.foreach_set('vector', [0.0, 0.0, 0.0, 1.0, 1.0, 1.0, 1.0, 0.0, 0.0, 1.0, 0.0, 0.0, 0.0, 0.0, 0.0, 1.0, 1.0, 0.0, 1.0, 1.0, 1.0, 1.0, 1.0, 0.0, 1.0, 1.0, 0.0, 1.0, 0.0, 1.0, 1.0, 1.0, 0.0, 0.0, 1.0, 0.0, 1.0, 0.0, 0.0, 0.0, 0.0, 0.0, 0.0, 0.0, 0.0, 0.0, 0.0, 0.0, 0.0, 0.0, 0.0, 0.0, 0.0, 0.0, 0.0, 0.0, 0.0, 0.0, 0.0, 0.0, 0.0, 0.0, 0.0, 0.0, 0.0, 0.0, 0.0, 0.0, 0.0, 0.0, 0.0, 0.0, 0.0, 0.0, 0.0, 0.0, 0.0, 0.0, 0.0, 0.0, 0.0, 0.0, 0.0, 0.0, 0.0, 0.0, 0.0, 0.0, 0.0, 0.0, 0.0, 0.0, 0.0, 0.0, 0.0, 0.0, 0.0, 0.0, 0.0, 0.0, 0.0, 0.0, 0.0, 0.0, 0.0, 0.0, 0.0, 0.0, 0.0, 0.0, 0.0, 0.0, 0.0, 0.0, 0.0, 0.0, 0.0, 0.0, 0.0, 0.0, 0.0, 0.0, 0.0, 0.0, 0.0, 0.0, 0.0, 0.0, 0.0, 0.0, 0.0, 0.0, 0.0, 0.0, 0.0, 0.0, 0.0, 0.0, 0.0, 0.0, 0.0, 0.0, 0.0, 0.0, 0.0, 0.0, 0.0, 0.0, 0.0, 0.0, 0.0, 0.0, 0.0, 0.0, 0.0, 0.0, 0.0, 0.0, 0.0, 0.0, 0.0, 0.0, 0.0, 0.0, 0.0, 0.0, 0.0, 0.0, 0.0, 0.0, 0.0, 0.0, 0.0, 0.0, 0.0, 0.0, 0.0, 0.0, 0.0, 0.0, 0.0, 0.0, 0.0, 0.0, 0.0, 0.0, 0.0, 0.0, 0.0, 0.0, 0.0, 0.0, 0.0, 0.0, 0.0, 0.0, 0.0, 0.0, 0.0, 0.0, 0.0, 0.0, 0.0, 0.0, 0.0, 0.0, 0.0, 0.0, 0.0, 0.0, 0.0, 0.0, 0.0, 0.0, 0.0, 0.0, 0.0, 0.0, 0.0, 0.0, 0.0, 0.0, 0.0, 0.0, 0.0, 0.0, 0.0, 0.0, 0.0, 0.0, 0.0, 0.0, 1.0, 1.0, 0.0, 1.0, 0.0, 1.0, 1.0, 1.0, 0.0, 0.0, 1.0, 0.0, 1.0, 0.0, 0.0, 0.0, 1.0, 0.0, 1.0, 1.0, 1.0, 1.0, 1.0, 0.0, 0.0467, 0.9533, 0.0, 1.0, 0.0, 0.0, 0.9533, 0.0467, 0.0467, 0.0467, 0.0, 0.0, 1.0, 0.0, 0.9533, 0.0467, 1.0, 0.0, 1.0, 1.0, 0.0467, 0.9533, 0.9533, 0.9533, 1.0, 1.0, 0.0, 1.0, 0.0, 0.0, 0.0, 1.0, 0.0, 0.0, 0.0, 0.0, 0.0, 1.0, 0.0, 0.0, 0.0, 0.0, 0.0, 0.0, 0.0, 0.0, 0.0, 0.0, 0.0, 0.0, 0.0, 0.0, 0.0, 1.0, 0.0, 1.0, 0.0, 0.0, 0.0, 0.0, 0.0, 0.0, 1.0, 0.0, 1.0, 1.0, 0.0, 1.0, 0.0, 0.0, 0.0, 1.0, 1.0, 1.0, 1.0, 0.0, 0.0, 0.0, 0.0, 1.0, 0.0, 1.0, 0.0, 0.0, 1.0, 0.0, 0.0, 0.0, 0.0, 0.0, 1.0, 0.0, 1.0, 1.0, 1.0, 0.0, 1.0, 0.0, 1.0, 1.0, 0.0, 1.0, 1.0, 1.0, 1.0, 1.0, 0.0, 1.0, 0.375, 0.0, 0.625, 0.0, 0.625, 0.25, 0.375, 0.25, 0.375, 0.25, 0.625, 0.25, 0.625, 0.5, 0.375, 0.5, 0.375, 0.5, 0.625, 0.5, 0.625, 0.75, 0.375, 0.75, 0.375, 0.75, 0.625, 0.75, 0.625, 1.0, 0.375, 1.0, 0.125, 0.5, 0.375, 0.5, 0.375, 0.75, 0.125, 0.75, 0.625, 0.5, 0.875, 0.5, 0.875, 0.75, 0.625, 0.75, 0.375, 0.0, 0.375, 0.25, 0.625, 0.25, 0.625, 0.0, 0.375, 0.25, 0.375, 0.5, 0.625, 0.5, 0.625, 0.25, 0.375, 0.5, 0.375, 0.75, 0.625, 0.75, 0.625, 0.5, 0.375, 0.75, 0.375, 1.0, 0.625, 1.0, 0.625, 0.75, 0.125, 0.5, 0.125, 0.75, 0.375, 0.75, 0.375, 0.5, 0.625, 0.5, 0.625, 0.75, 0.875, 0.75, 0.875, 0.5, 0.375, 0.0, 0.625, 0.0, 0.625, 0.25, 0.375, 0.25, 0.375, 0.25, 0.625, 0.25, 0.625, 0.5, 0.375, 0.5, 0.375, 0.5, 0.625, 0.5, 0.625, 0.75, 0.375, 0.75, 0.375, 0.75, 0.625, 0.75, 0.625, 1.0, 0.375, 1.0, 0.125, 0.5, 0.375, 0.5, 0.375, 0.75, 0.125, 0.75, 0.625, 0.5, 0.875, 0.5, 0.875, 0.75, 0.625, 0.75, 0.375, 0.0, 0.625, 0.0, 0.625, 0.25, 0.375, 0.25, 0.375, 0.25, 0.625, 0.25, 0.625, 0.5, 0.375, 0.5, 0.375, 0.5, 0.625, 0.5, 0.625, 0.75, 0.375, 0.75, 0.375, 0.75, 0.625, 0.75, 0.625, 1.0, 0.375, 1.0, 0.125, 0.5, 0.375, 0.5, 0.375, 0.75, 0.125, 0.75, 0.625, 0.5, 0.875, 0.5, 0.875, 0.75, 0.625, 0.75, 0.375, 0.0, 0.625, 0.0, 0.625, 0.25, 0.375, 0.25, 0.375, 0.25, 0.625, 0.25, 0.625, 0.5, 0.375, 0.5, 0.375, 0.5, 0.625, 0.5, 0.625, 0.75, 0.375, 0.75, 0.375, 0.75, 0.625, 0.75, 0.625, 1.0, 0.375, 1.0, 0.125, 0.5, 0.375, 0.5, 0.375, 0.75, 0.125, 0.75, 0.625, 0.5, 0.875, 0.5, 0.875, 0.75, 0.625, 0.75, 0.0, 0.0, 0.0, 1.0, 1.0, 0.9417, 0.9903, 0.239, 0.0, 0.0, 0.9903, 0.239, 1.0, 0.9417, 0.0, 1.0, 0.0, 0.0, 0.9903, 0.239, 0.9903, 0.239, 0.0, 0.0, 0.9903, 0.239, 1.0, 0.9417, 1.0, 0.9417, 0.9903, 0.239, 0.0, 1.0, 0.0, 0.0, 0.0, 0.0, 0.0, 1.0, 1.0, 0.9417, 0.0, 1.0, 0.0, 1.0, 1.0, 0.9417, 0.375, 0.0, 0.375, 0.25, 0.625, 0.25, 0.625, 0.0, 0.375, 0.25, 0.375, 0.5, 0.625, 0.5, 0.625, 0.25, 0.375, 0.5, 0.375, 0.75, 0.625, 0.75, 0.625, 0.5, 0.375, 0.75, 0.375, 1.0, 0.625, 1.0, 0.625, 0.75, 0.125, 0.5, 0.125, 0.75, 0.375, 0.75, 0.375, 0.5, 0.625, 0.5, 0.625, 0.75, 0.875, 0.75, 0.875, 0.5, 0.0, 0.0, 0.9903, 0.239, 1.0, 0.9417, 0.0, 1.0, 0.0, 0.0, 0.0, 1.0, 1.0, 0.9417, 0.9903, 0.239, 0.0, 0.0, 0.0, 0.0, 0.9903, 0.239, 0.9903, 0.239, 0.9903, 0.239, 0.9903, 0.239, 1.0, 0.9417, 1.0, 0.9417, 0.0, 1.0, 0.0, 1.0, 0.0, 0.0, 0.0, 0.0, 1.0, 0.9417, 1.0, 0.9417, 0.0, 1.0, 0.0, 1.0, 0.375, 0.0, 0.625, 0.0, 0.625, 0.25, 0.375, 0.25, 0.375, 0.25, 0.625, 0.25, 0.625, 0.5, 0.375, 0.5, 0.375, 0.5, 0.625, 0.5, 0.625, 0.75, 0.375, 0.75, 0.375, 0.75, 0.625, 0.75, 0.625, 1.0, 0.375, 1.0, 0.125, 0.5, 0.375, 0.5, 0.375, 0.75, 0.125, 0.75, 0.625, 0.5, 0.875, 0.5, 0.875, 0.75, 0.625, 0.75, 0.375, 0.0, 0.625, 0.0, 0.625, 0.25, 0.375, 0.25, 0.375, 0.25, 0.625, 0.25, 0.625, 0.5, 0.375, 0.5, 0.375, 0.5, 0.625, 0.5, 0.625, 0.75, 0.375, 0.75, 0.375, 0.75, 0.625, 0.75, 0.625, 1.0, 0.375, 1.0, 0.125, 0.5, 0.375, 0.5, 0.375, 0.75, 0.125, 0.75, 0.625, 0.5, 0.875, 0.5, 0.875, 0.75, 0.625, 0.75, 0.375, 0.0, 0.625, 0.0, 0.625, 0.25, 0.375, 0.25, 0.375, 0.25, 0.625, 0.25, 0.625, 0.5, 0.375, 0.5, 0.375, 0.5, 0.625, 0.5, 0.625, 0.75, 0.375, 0.75, 0.375, 0.75, 0.625, 0.75, 0.625, 1.0, 0.375, 1.0, 0.125, 0.5, 0.375, 0.5, 0.375, 0.75, 0.125, 0.75, 0.625, 0.5, 0.875, 0.5, 0.875, 0.75, 0.625, 0.75, 0.08664, 0.044, 0.08664, 0.956, 0.9134, 0.956, 0.9134, 0.044, 0.9134, 0.044, 0.9134, 0.044, 0.08664, 0.044, 0.08664, 0.044, 0.08664, 0.956, 0.08664, 0.956, 0.9134, 0.956, 0.9134, 0.956, 0.0, 0.0, 0.0, 0.0, 0.0, 0.0, 0.0, 0.0, 0.0, 0.0, 0.0, 0.0, 0.0, 0.0, 0.0, 0.0, 0.08664, 0.044, 0.0, 0.0, 0.0, 1.0, 0.08664, 0.956, 0.9134, 0.044, 1.0, 0.0, 0.0, 0.0, 0.08664, 0.044, 0.9134, 0.956, 1.0, 1.0, 1.0, 0.0, 0.9134, 0.044, 0.08664, 0.956, 0.0, 1.0, 1.0, 1.0, 0.9134, 0.956, 0.0, 0.0, 0.0, 0.0, 0.0, 0.0, 0.0, 0.0, 0.0, 0.0, 0.0, 0.0, 0.0, 0.0, 0.0, 0.0, 0.9134, 0.956, 0.9134, 0.956, 0.9134, 0.044, 0.9134, 0.044, 0.08664, 0.044, 0.08664, 0.044, 0.08664, 0.956, 0.08664, 0.956, 0.0, 0.0, 0.0, 1.0, 1.0, 1.0, 0.0, 0.0, 0.0, 0.0, 0.0, 0.0, 0.0, 0.0, 0.0, 0.0, 1.0, 0.0, 1.0, 0.0, 0.0, 0.0, 0.0, 0.0, 0.0, 1.0, 0.0, 1.0, 1.0, 1.0, 1.0, 1.0, 0.0, 0.0, 0.0, 0.0, 0.0, 0.0, 0.0, 0.0, 0.0, 0.0, 0.0, 0.0, 0.0, 1.0, 0.0, 1.0, 1.0, 0.0, 1.0, 0.0, 0.0, 0.0, 0.0, 0.0, 1.0, 1.0, 1.0, 1.0, 1.0, 0.0, 1.0, 0.0, 0.0, 1.0, 0.0, 1.0, 1.0, 1.0, 1.0, 1.0, 0.0, 0.0, 0.0, 0.0, 0.0, 0.0, 0.0, 0.0, 1.0, 1.0, 1.0, 1.0, 1.0, 0.0, 1.0, 0.0, 0.0, 0.0, 0.0, 0.0, 0.0, 1.0, 0.0, 1.0, 0.0, 0.0, 0.0, 0.0, 0.0, 0.0, 0.0, 0.0, 0.375, 0.0, 0.625, 0.0, 0.625, 0.25, 0.375, 0.25, 0.375, 0.25, 0.625, 0.25, 0.625, 0.5, 0.375, 0.5, 0.375, 0.5, 0.625, 0.5, 0.625, 0.75, 0.375, 0.75, 0.375, 0.75, 0.625, 0.75, 0.625, 1.0, 0.375, 1.0, 0.125, 0.5, 0.375, 0.5, 0.375, 0.75, 0.125, 0.75, 0.625, 0.5, 0.875, 0.5, 0.875, 0.75, 0.625, 0.75, 0.0, 0.0, 1.0, 1.0, 1.0, 0.0, 0.0, 0.0, 0.0, 0.0, 1.0, 0.0, 0.0, 0.0, 0.0, 0.0, 0.0, 0.0, 0.0, 0.0, 0.0, 1.0, 0.0, 0.0, 0.0, 0.0, 0.0, 0.0, 0.0, 0.0, 0.0, 0.0, 0.0, 0.0, 0.0, 1.0, 1.0, 1.0, 0.0, 0.0, 0.0, 0.0, 0.0, 0.0, 0.0, 0.0, 0.0, 0.0, 1.0, 0.0, 1.0, 0.0, 0.0, 0.0, 0.0, 0.0, 0.0, 1.0, 0.0, 1.0, 1.0, 1.0, 1.0, 1.0, 0.0, 0.0, 0.0, 0.0, 0.0, 0.0, 0.0, 0.0, 0.0, 0.0, 0.0, 0.0, 0.0, 1.0, 0.0, 1.0, 1.0, 0.0, 1.0, 0.0, 0.0, 0.0, 0.0, 0.0, 1.0, 1.0, 1.0, 1.0, 1.0, 0.0, 1.0, 0.0, 0.0, 1.0, 0.0, 1.0, 1.0, 1.0, 1.0, 1.0, 0.0, 0.0, 0.0, 0.0, 0.0, 0.0, 0.0, 0.0, 1.0, 1.0, 1.0, 1.0, 1.0, 0.0, 1.0, 0.0, 0.0, 0.0, 0.0, 0.0, 0.0, 1.0, 0.0, 1.0, 0.0, 0.0, 0.0, 0.0, 0.0, 0.0, 0.0, 0.0, 0.375, 0.0, 0.625, 0.0, 0.625, 0.25, 0.375, 0.25, 0.375, 0.25, 0.625, 0.25, 0.625, 0.5, 0.375, 0.5, 0.375, 0.5, 0.625, 0.5, 0.625, 0.75, 0.375, 0.75, 0.375, 0.75, 0.625, 0.75, 0.625, 1.0, 0.375, 1.0, 0.125, 0.5, 0.375, 0.5, 0.375, 0.75, 0.125, 0.75, 0.625, 0.5, 0.875, 0.5, 0.875, 0.75, 0.625, 0.75, 0.0, 0.0, 1.0, 1.0, 1.0, 0.0, 0.0, 0.0, 0.0, 0.0, 1.0, 0.0, 0.0, 0.0, 0.0, 0.0, 0.0, 0.0, 0.0, 0.0, 0.0, 1.0, 0.0, 0.0, 0.0, 0.0, 0.0, 0.0, 0.0, 0.0, 0.0, 0.0, 0.0, 0.0, 0.0, 1.0, 1.0, 1.0, 0.0, 0.0, 0.0, 0.0, 0.0, 0.0, 0.0, 0.0, 0.0, 0.0, 1.0, 0.0, 1.0, 0.0, 0.0, 0.0, 0.0, 0.0, 0.0, 1.0, 0.0, 1.0, 1.0, 1.0, 1.0, 1.0, 0.0, 0.0, 0.0, 0.0, 0.0, 0.0, 0.0, 0.0, 0.0, 0.0, 0.0, 0.0, 0.0, 1.0, 0.0, 1.0, 1.0, 0.0, 1.0, 0.0, 0.0, 0.0, 0.0, 0.0, 1.0, 1.0, 1.0, 1.0, 1.0, 0.0, 1.0, 0.0, 0.0, 1.0, 0.0, 1.0, 1.0, 1.0, 1.0, 1.0, 0.0, 0.0, 0.0, 0.0, 0.0, 0.0, 0.0, 0.0, 1.0, 1.0, 1.0, 1.0, 1.0, 0.0, 1.0, 0.0, 0.0, 0.0, 0.0, 0.0, 0.0, 1.0, 0.0, 1.0, 0.0, 0.0, 0.0, 0.0, 0.0, 0.0, 0.0, 0.0, 0.375, 0.0, 0.625, 0.0, 0.625, 0.25, 0.375, 0.25, 0.375, 0.25, 0.625, 0.25, 0.625, 0.5, 0.375, 0.5, 0.375, 0.5, 0.625, 0.5, 0.625, 0.75, 0.375, 0.75, 0.375, 0.75, 0.625, 0.75, 0.625, 1.0, 0.375, 1.0, 0.125, 0.5, 0.375, 0.5, 0.375, 0.75, 0.125, 0.75, 0.625, 0.5, 0.875, 0.5, 0.875, 0.75, 0.625, 0.75, 0.0, 0.0, 1.0, 1.0, 1.0, 0.0, 0.0, 0.0, 0.0, 0.0, 1.0, 0.0, 0.0, 0.0, 0.0, 0.0, 0.0, 0.0, 0.0, 0.0, 0.0, 1.0, 0.0, 0.0, 0.0, 0.0, 0.0, 0.0, 0.0, 0.0, 0.0, 0.0, 0.0, 0.0, 0.0, 1.0, 1.0, 1.0, 0.0, 0.0, 0.0, 0.0, 0.0, 0.0, 0.0, 0.0, 0.0, 0.0, 1.0, 0.0, 1.0, 0.0, 0.0, 0.0, 0.0, 0.0, 0.0, 1.0, 0.0, 1.0, 1.0, 1.0, 1.0, 1.0, 0.0, 0.0, 0.0, 0.0, 0.0, 0.0, 0.0, 0.0, 0.0, 0.0, 0.0, 0.0, 0.0, 1.0, 0.0, 1.0, 1.0, 0.0, 1.0, 0.0, 0.0, 0.0, 0.0, 0.0, 1.0, 1.0, 1.0, 1.0, 1.0, 0.0, 1.0, 0.0, 0.0, 1.0, 0.0, 1.0, 1.0, 1.0, 1.0, 1.0, 0.0, 0.0, 0.0, 0.0, 0.0, 0.0, 0.0, 0.0, 1.0, 1.0, 1.0, 1.0, 1.0, 0.0, 1.0, 0.0, 0.0, 0.0, 0.0, 0.0, 0.0, 1.0, 0.0, 1.0, 0.0, 0.0, 0.0, 0.0, 0.0, 0.0, 0.0, 0.0, 0.375, 0.0, 0.625, 0.0, 0.625, 0.25, 0.375, 0.25, 0.375, 0.25, 0.625, 0.25, 0.625, 0.5, 0.375, 0.5, 0.375, 0.5, 0.625, 0.5, 0.625, 0.75, 0.375, 0.75, 0.375, 0.75, 0.625, 0.75, 0.625, 1.0, 0.375, 1.0, 0.125, 0.5, 0.375, 0.5, 0.375, 0.75, 0.125, 0.75, 0.625, 0.5, 0.875, 0.5, 0.875, 0.75, 0.625, 0.75, 0.0, 0.0, 1.0, 1.0, 1.0, 0.0, 0.0, 0.0, 0.0, 0.0, 1.0, 0.0, 0.0, 0.0, 0.0, 0.0, 0.0, 0.0, 0.0, 0.0, 0.0, 1.0, 0.0, 0.0, 0.0, 0.0, 0.0, 0.0, 0.0, 0.0, 0.0, 0.0])
me_plane.materials.append(mat_dach)
me_plane.materials.append(mat_drewno)
me_plane.materials.append(mat_drewno_belka)
me_plane.materials.append(mat_door)
me_plane.materials.append(mat_window)
me_plane.use_remesh_preserve_volume = False
me_plane.use_remesh_preserve_attributes = False
me_plane.use_mirror_vertex_groups = False
me_plane.update()
me_plane.normals_split_custom_set([tuple(v) for v in zip(*[iter([0.0, 0.0, -1.0, 0.0, 0.0, -1.0, 0.0, 0.0, -1.0, 0.0, 0.0, -1.0, 7.572e-07, 0.0, -1.0, 7.572e-07, 0.0, -1.0, 7.572e-07, 0.0, -1.0, 7.572e-07, 0.0, -1.0, 1.0, 0.0, 0.0, 1.0, 0.0, 0.0, 1.0, 0.0, 0.0, 1.0, 0.0, 0.0, 0.0, 1.0, 0.0, 0.0, 1.0, 0.0, 0.0, 1.0, 0.0, 0.0, 1.0, 0.0, 0.0, -1.0, 0.0, 0.0, -1.0, 0.0, 0.0, -1.0, 0.0, 0.0, -1.0, 0.0, 0.0, -1.0, 0.0, 0.0, -1.0, 0.0, 0.0, -1.0, 0.0, 0.0, -1.0, 0.0, 0.0, 1.0, 0.0, 0.0, 1.0, 0.0, 0.0, 1.0, 0.0, 0.0, 1.0, 0.0, 0.0, 0.0, -1.0, 0.0, 0.0, -1.0, 0.0, 0.0, -1.0, 0.0, 0.0, -1.0, 1.0, 0.0, 0.0, 1.0, 0.0, 0.0, 1.0, 0.0, 0.0, 1.0, 0.0, 0.0, 0.0, 0.0, 1.0, 0.0, 0.0, 1.0, 0.0, 0.0, 1.0, 0.0, 0.0, 1.0, -1.0, 0.0, 0.0, -1.0, 0.0, 0.0, -1.0, 0.0, 0.0, -1.0, 0.0, 0.0, 0.0, -1.0, 0.0, 0.0, -1.0, 0.0, 0.0, -1.0, 0.0, 0.0, -1.0, 0.0, 0.0, 1.0, 0.0, 0.0, 1.0, 0.0, 0.0, 1.0, 0.0, 0.0, 1.0, 0.0, 0.0, 0.0, -1.0, 0.0, 0.0, -1.0, 0.0, 0.0, -1.0, 0.0, 0.0, -1.0, -1.0, 0.0, 0.0, -1.0, 0.0, 0.0, -1.0, 0.0, 0.0, -1.0, 0.0, 0.0, 0.0, 0.0, 1.0, 0.0, 0.0, 1.0, 0.0, 0.0, 1.0, 0.0, 0.0, 1.0, 1.0, 0.0, 0.0, 1.0, 0.0, 0.0, 1.0, 0.0, 0.0, 1.0, 0.0, 0.0, 0.0, 1.0, 0.0, 0.0, 1.0, 0.0, 0.0, 1.0, 0.0, 0.0, 1.0, 0.0, 0.0, -1.0, 0.0, 0.0, -1.0, 0.0, 0.0, -1.0, 0.0, 0.0, -1.0, 0.0, 0.0, 0.0, -1.0, 0.0, 0.0, -1.0, 0.0, 0.0, -1.0, 0.0, 0.0, -1.0, 1.0, 0.0, 0.0, 1.0, 0.0, 0.0, 1.0, 0.0, 0.0, 1.0, 0.0, 0.0, 0.0, 0.0, 1.0, 0.0, 0.0, 1.0, 0.0, 0.0, 1.0, 0.0, 0.0, 1.0, -1.0, 0.0, 0.0, -1.0, 0.0, 0.0, -1.0, 0.0, 0.0, -1.0, 0.0, 0.0, 0.0, 1.0, 0.0, 0.0, 1.0, 0.0, 0.0, 1.0, 0.0, 0.0, 1.0, 0.0, 0.0, -1.0, 0.0, 0.0, -1.0, 0.0, 0.0, -1.0, 0.0, 0.0, -1.0, 0.0, 0.0, 0.0, -1.0, 0.0, 0.0, -1.0, 0.0, 0.0, -1.0, 0.0, 0.0, -1.0, -1.0, 0.0, 0.0, -1.0, 0.0, 0.0, -1.0, 0.0, 0.0, -1.0, 0.0, 0.0, 0.0, 0.0, 1.0, 0.0, 0.0, 1.0, 0.0, 0.0, 1.0, 0.0, 0.0, 1.0, 1.0, 0.0, 0.0, 1.0, 0.0, 0.0, 1.0, 0.0, 0.0, 1.0, 0.0, 0.0, 0.0, 0.0, -1.0, 0.0, 0.0, -1.0, 0.0, 0.0, -1.0, 0.0, 0.0, -1.0, 0.0, 0.0, -1.0, 0.0, 0.0, -1.0, 0.0, 0.0, -1.0, 0.0, 0.0, -1.0, -7.572e-07, 0.0, -1.0, -7.572e-07, 0.0, -1.0, -7.572e-07, 0.0, -1.0, -7.572e-07, 0.0, -1.0, -0.9397, 0.0, 0.342, -0.9397, 0.0, 0.342, -0.9397, 0.0, 0.342, 0.0, -0.7335, 0.6797, 0.0, -0.7335, 0.6797, 0.0, -0.7335, 0.6797, 0.0, -0.7335, 0.6797, 0.9397, 0.0, 0.342, 0.9397, 0.0, 0.342, 0.9397, 0.0, 0.342, 0.0, 0.7335, 0.6797, 0.0, 0.7335, 0.6797, 0.0, 0.7335, 0.6797, 0.0, 0.7335, 0.6797, -1.0, 0.0, 0.0, -1.0, 0.0, 0.0, -1.0, 0.0, 0.0, -1.0, 0.0, 0.0, -1.0, 0.0, 0.0, -1.0, 0.0, 0.0, -1.0, 0.0, 0.0, -1.0, 0.0, 0.0, -1.0, 6.253e-08, 0.0, -1.0, 6.253e-08, 0.0, -1.0, 6.253e-08, 0.0, -1.0, 6.253e-08, 0.0, -1.0, -6.395e-08, 0.0, -1.0, -6.395e-08, 0.0, -1.0, -6.395e-08, 0.0, -1.0, -6.395e-08, 0.0, 0.0, 0.0, 1.0, 0.0, 0.0, 1.0, 0.0, 0.0, 1.0, 0.0, 0.0, 1.0, 0.0, 0.0, -1.0, 0.0, 0.0, -1.0, 0.0, 0.0, -1.0, 0.0, 0.0, -1.0, -1.0, 0.0, 0.0, -1.0, 0.0, 0.0, -1.0, 0.0, 0.0, -1.0, 0.0, 0.0, 0.0, -1.0, 0.0, 0.0, -1.0, 0.0, 0.0, -1.0, 0.0, 0.0, -1.0, 0.0, 1.0, 0.0, 0.0, 1.0, 0.0, 0.0, 1.0, 0.0, 0.0, 1.0, 0.0, 0.0, 0.0, 1.0, 0.0, 0.0, 1.0, 0.0, 0.0, 1.0, 0.0, 0.0, 1.0, 0.0, -1.0, 0.0, 0.0, -1.0, 0.0, 0.0, -1.0, 0.0, 0.0, -1.0, 0.0, 0.0, 0.0, 1.0, 0.0, 0.0, 1.0, 0.0, 0.0, 1.0, 0.0, 0.0, 1.0, 0.0, 1.0, 0.0, 0.0, 1.0, 0.0, 0.0, 1.0, 0.0, 0.0, 1.0, 0.0, 0.0, 0.0, -1.0, 0.0, 0.0, -1.0, 0.0, 0.0, -1.0, 0.0, 0.0, -1.0, 0.0, 0.0, 0.0, -1.0, 0.0, 0.0, -1.0, 0.0, 0.0, -1.0, 0.0, 0.0, -1.0, 0.0, 0.0, 1.0, 0.0, 0.0, 1.0, 0.0, 0.0, 1.0, 0.0, 0.0, 1.0, -1.0, 0.0, 0.0, -1.0, 0.0, 0.0, -1.0, 0.0, 0.0, -1.0, 0.0, 0.0, 0.0, -1.0, 0.0, 0.0, -1.0, 0.0, 0.0, -1.0, 0.0, 0.0, -1.0, 0.0, 1.0, 0.0, 0.0, 1.0, 0.0, 0.0, 1.0, 0.0, 0.0, 1.0, 0.0, 0.0, 0.0, 1.0, 0.0, 0.0, 1.0, 0.0, 0.0, 1.0, 0.0, 0.0, 1.0, 0.0, 0.0, 0.0, -1.0, 0.0, 0.0, -1.0, 0.0, 0.0, -1.0, 0.0, 0.0, -1.0, 0.0, 0.0, 1.0, 0.0, 0.0, 1.0, 0.0, 0.0, 1.0, 0.0, 0.0, 1.0, -1.0, 0.0, 0.0, -1.0, 0.0, 0.0, -1.0, 0.0, 0.0, -1.0, 0.0, 0.0, 0.0, 1.0, 0.0, 0.0, 1.0, 0.0, 0.0, 1.0, 0.0, 0.0, 1.0, 0.0, 1.0, 0.0, 0.0, 1.0, 0.0, 0.0, 1.0, 0.0, 0.0, 1.0, 0.0, 0.0, 0.0, -1.0, 0.0, 0.0, -1.0, 0.0, 0.0, -1.0, 0.0, 0.0, -1.0, 0.0, 0.0, 0.0, -1.0, 0.0, 0.0, -1.0, 0.0, 0.0, -1.0, 0.0, 0.0, -1.0, 0.0, 0.0, 1.0, 0.0, 0.0, 1.0, 0.0, 0.0, 1.0, 0.0, 0.0, 1.0, -1.0, 0.0, 0.0, -1.0, 0.0, 0.0, -1.0, 0.0, 0.0, -1.0, 0.0, 0.0, 0.0, 1.0, 0.0, 0.0, 1.0, 0.0, 0.0, 1.0, 0.0, 0.0, 1.0, 0.0, 1.0, 0.0, 0.0, 1.0, 0.0, 0.0, 1.0, 0.0, 0.0, 1.0, 0.0, 0.0, 0.0, -1.0, 0.0, 0.0, -1.0, 0.0, 0.0, -1.0, 0.0, 0.0, -1.0, 0.0, 0.0, 0.0, -1.0, 0.0, 0.0, -1.0, 0.0, 0.0, -1.0, 0.0, 0.0, -1.0, 0.0, 0.0, 1.0, 0.0, 0.0, 1.0, 0.0, 0.0, 1.0, 0.0, 0.0, 1.0, -1.0, 0.0, 0.0, -1.0, 0.0, 0.0, -1.0, 0.0, 0.0, -1.0, 0.0, 0.0, 0.0, 1.0, 0.0, 0.0, 1.0, 0.0, 0.0, 1.0, 0.0, 0.0, 1.0, 0.0, 1.0, 0.0, 0.0, 1.0, 0.0, 0.0, 1.0, 0.0, 0.0, 1.0, 0.0, 0.0, 0.0, -1.0, 0.0, 0.0, -1.0, 0.0, 0.0, -1.0, 0.0, 0.0, -1.0, 0.0, 0.0, 0.0, -1.0, 0.0, 0.0, -1.0, 0.0, 0.0, -1.0, 0.0, 0.0, -1.0, 0.0, 0.0, 1.0, 0.0, 0.0, 1.0, 0.0, 0.0, 1.0, 0.0, 0.0, 1.0, 0.0003405, 0.9998, -0.01762, 0.0003405, 0.9998, -0.01762, 0.0003405, 0.9998, -0.01762, 0.0003405, 0.9998, -0.01762, -0.0003407, -0.9998, 0.01762, -0.0003407, -0.9998, 0.01762, -0.0003407, -0.9998, 0.01762, -0.0003407, -0.9998, 0.01762, -0.01265, -0.003528, -0.9999, -0.01265, -0.003528, -0.9999, -0.01265, -0.003528, -0.9999, -0.01265, -0.003528, -0.9999, 0.7825, -0.003699, -0.6227, 0.7825, -0.003699, -0.6227, 0.7825, -0.003699, -0.6227, 0.7825, -0.003699, -0.6227, -0.7815, 0.003693, 0.6239, -0.7815, 0.003693, 0.6239, -0.7815, 0.003693, 0.6239, -0.7815, 0.003693, 0.6239, 0.9959, -0.001567, 0.09069, 0.9959, -0.001567, 0.09069, 0.9959, -0.001567, 0.09069, 0.9959, -0.001567, 0.09069, -1.0, 0.0, 0.0, -1.0, 0.0, 0.0, -1.0, 0.0, 0.0, -1.0, 0.0, 0.0, 0.0, -1.0, 0.0, 0.0, -1.0, 0.0, 0.0, -1.0, 0.0, 0.0, -1.0, 0.0, 1.0, 0.0, 0.0, 1.0, 0.0, 0.0, 1.0, 0.0, 0.0, 1.0, 0.0, 0.0, 0.0, 1.0, 0.0, 0.0, 1.0, 0.0, 0.0, 1.0, 0.0, 0.0, 1.0, 0.0, 0.0, 0.0, -1.0, 0.0, 0.0, -1.0, 0.0, 0.0, -1.0, 0.0, 0.0, -1.0, 0.0, 0.0, 1.0, 0.0, 0.0, 1.0, 0.0, 0.0, 1.0, 0.0, 0.0, 1.0, 0.0003407, -0.9998, -0.01762, 0.0003407, -0.9998, -0.01762, 0.0003407, -0.9998, -0.01762, 0.0003407, -0.9998, -0.01762, -0.0003406, 0.9998, 0.01762, -0.0003406, 0.9998, 0.01762, -0.0003406, 0.9998, 0.01762, -0.0003406, 0.9998, 0.01762, -0.01265, 0.003529, -0.9999, -0.01265, 0.003529, -0.9999, -0.01265, 0.003529, -0.9999, -0.01265, 0.003529, -0.9999, 0.7825, 0.0037, -0.6227, 0.7825, 0.0037, -0.6227, 0.7825, 0.0037, -0.6227, 0.7825, 0.0037, -0.6227, -0.7815, -0.003695, 0.6239, -0.7815, -0.003695, 0.6239, -0.7815, -0.003695, 0.6239, -0.7815, -0.003695, 0.6239, 0.9959, 0.001566, 0.09069, 0.9959, 0.001566, 0.09069, 0.9959, 0.001566, 0.09069, 0.9959, 0.001566, 0.09069, -1.0, 0.0, 0.0, -1.0, 0.0, 0.0, -1.0, 0.0, 0.0, -1.0, 0.0, 0.0, 0.0, 1.0, 0.0, 0.0, 1.0, 0.0, 0.0, 1.0, 0.0, 0.0, 1.0, 0.0, 1.0, 0.0, 0.0, 1.0, 0.0, 0.0, 1.0, 0.0, 0.0, 1.0, 0.0, 0.0, 0.0, -1.0, 0.0, 0.0, -1.0, 0.0, 0.0, -1.0, 0.0, 0.0, -1.0, 0.0, 0.0, 0.0, -1.0, 0.0, 0.0, -1.0, 0.0, 0.0, -1.0, 0.0, 0.0, -1.0, 0.0, 0.0, 1.0, 0.0, 0.0, 1.0, 0.0, 0.0, 1.0, 0.0, 0.0, 1.0, -1.0, 0.0, 0.0, -1.0, 0.0, 0.0, -1.0, 0.0, 0.0, -1.0, 0.0, 0.0, 0.0, 1.0, 0.0, 0.0, 1.0, 0.0, 0.0, 1.0, 0.0, 0.0, 1.0, 0.0, 1.0, 0.0, 0.0, 1.0, 0.0, 0.0, 1.0, 0.0, 0.0, 1.0, 0.0, 0.0, 0.0, -1.0, 0.0, 0.0, -1.0, 0.0, 0.0, -1.0, 0.0, 0.0, -1.0, 0.0, 0.0, 0.0, -1.0, 0.0, 0.0, -1.0, 0.0, 0.0, -1.0, 0.0, 0.0, -1.0, 0.0, 0.0, 1.0, 0.0, 0.0, 1.0, 0.0, 0.0, 1.0, 0.0, 0.0, 1.0, -1.0, 0.0, 0.0, -1.0, 0.0, 0.0, -1.0, 0.0, 0.0, -1.0, 0.0, 0.0, 0.0, 1.0, 0.0, 0.0, 1.0, 0.0, 0.0, 1.0, 0.0, 0.0, 1.0, 0.0, 1.0, 0.0, 0.0, 1.0, 0.0, 0.0, 1.0, 0.0, 0.0, 1.0, 0.0, 0.0, 0.0, -1.0, 0.0, 0.0, -1.0, 0.0, 0.0, -1.0, 0.0, 0.0, -1.0, 0.0, 0.0, 0.0, -1.0, 0.0, 0.0, -1.0, 0.0, 0.0, -1.0, 0.0, 0.0, -1.0, 0.0, 0.0, 1.0, 0.0, 0.0, 1.0, 0.0, 0.0, 1.0, 0.0, 0.0, 1.0, -1.0, 0.0, 0.0, -1.0, 0.0, 0.0, -1.0, 0.0, 0.0, -1.0, 0.0, 0.0, 0.0, 0.0, 1.0, 0.0, 0.0, 1.0, 0.0, 0.0, 1.0, 0.0, 0.0, 1.0, 0.0, 0.0, -1.0, 0.0, 0.0, -1.0, 0.0, 0.0, -1.0, 0.0, 0.0, -1.0, 0.0, 0.0, -1.0, 0.0, 0.0, -1.0, 0.0, 0.0, -1.0, 0.0, 0.0, -1.0, 0.0, 0.0, 1.0, 0.0, 0.0, 1.0, 0.0, 0.0, 1.0, 0.0, 0.0, 1.0, -1.0, -1.19e-06, 0.0, -1.0, -1.19e-06, 0.0, -1.0, -1.19e-06, 0.0, -1.0, -1.19e-06, 0.0, -1.0, 0.0, 0.0, -1.0, 0.0, 0.0, -1.0, 0.0, 0.0, -1.0, 0.0, 0.0, -1.0, 1.19e-06, 0.0, -1.0, 1.19e-06, 0.0, -1.0, 1.19e-06, 0.0, -1.0, 1.19e-06, 0.0, -1.0, 0.0, 0.0, -1.0, 0.0, 0.0, -1.0, 0.0, 0.0, -1.0, 0.0, 0.0, 0.0, 1.0, 0.0, 0.0, 1.0, 0.0, 0.0, 1.0, 0.0, 0.0, 1.0, 0.0, 0.0, -1.0, 0.0, 0.0, -1.0, 0.0, 0.0, -1.0, 0.0, 0.0, -1.0, 0.0, 0.0, -1.0, 0.0, 0.0, -1.0, 0.0, 0.0, -1.0, 0.0, 0.0, -1.0, 0.0, 0.0, 1.0, 0.0, 0.0, 1.0, 0.0, 0.0, 1.0, 0.0, 0.0, 1.0, 0.0, 0.0, 0.0, -1.0, 0.0, 0.0, -1.0, 0.0, 0.0, -1.0, 0.0, 0.0, -1.0, -0.07517, -0.9972, 0.0, -0.07517, -0.9972, 0.0, -0.07517, -0.9972, 0.0, -0.07517, -0.9972, 0.0, 0.0, 0.9993, 0.03815, 0.0, 0.9993, 0.03815, 0.0, 0.9993, 0.03815, 0.0, 0.9993, 0.03815, 0.0, 0.9993, -0.03815, 0.0, 0.9993, -0.03815, 0.0, 0.9993, -0.03815, 0.0, 0.9993, -0.03815, 0.0, -0.9993, 0.03815, 0.0, -0.9993, 0.03815, 0.0, -0.9993, 0.03815, 0.0, -0.9993, 0.03815, -1.0, 0.0, 0.0, -1.0, 0.0, 0.0, -1.0, 0.0, 0.0, -1.0, 0.0, 0.0, 0.0, 0.0, -1.0, 0.0, 0.0, -1.0, 0.0, 0.0, -1.0, 0.0, 0.0, -1.0, 1.0, 0.0, 0.0, 1.0, 0.0, 0.0, 1.0, 0.0, 0.0, 1.0, 0.0, 0.0, 0.0, 0.0, 1.0, 0.0, 0.0, 1.0, 0.0, 0.0, 1.0, 0.0, 0.0, 1.0, 0.07517, -0.9972, 0.0, 0.07517, -0.9972, 0.0, 0.07517, -0.9972, 0.0, 0.07517, -0.9972, 0.0, -0.07517, 0.9972, 0.0, -0.07517, 0.9972, 0.0, -0.07517, 0.9972, 0.0, -0.07517, 0.9972, 0.0, 0.07517, 0.9972, 0.0, 0.07517, 0.9972, 0.0, 0.07517, 0.9972, 0.0, 0.07517, 0.9972, 0.0, 0.0, -0.9993, -0.03815, 0.0, -0.9993, -0.03815, 0.0, -0.9993, -0.03815, 0.0, -0.9993, -0.03815, -1.0, 0.0, 0.0, -1.0, 0.0, 0.0, -1.0, 0.0, 0.0, -1.0, 0.0, 0.0, 0.0, 1.0, 0.0, 0.0, 1.0, 0.0, 0.0, 1.0, 0.0, 0.0, 1.0, 0.0, 1.0, 0.0, 0.0, 1.0, 0.0, 0.0, 1.0, 0.0, 0.0, 1.0, 0.0, 0.0, 0.0, -1.0, 0.0, 0.0, -1.0, 0.0, 0.0, -1.0, 0.0, 0.0, -1.0, 0.0, 0.0, 0.0, -1.0, 0.0, 0.0, -1.0, 0.0, 0.0, -1.0, 0.0, 0.0, -1.0, 0.0, 0.0, 1.0, 0.0, 0.0, 1.0, 0.0, 0.0, 1.0, 0.0, 0.0, 1.0, -1.0, 0.0, 0.0, -1.0, 0.0, 0.0, -1.0, 0.0, 0.0, -1.0, 0.0, 0.0, 0.0, 0.0, 1.0, 0.0, 0.0, 1.0, 0.0, 0.0, 1.0, 0.0, 0.0, 1.0, 1.0, 0.0, 0.0, 1.0, 0.0, 0.0, 1.0, 0.0, 0.0, 1.0, 0.0, 0.0, 0.0, -1.0, 0.0, 0.0, -1.0, 0.0, 0.0, -1.0, 0.0, 0.0, -1.0, 0.0, 0.0, 0.0, -1.0, 0.0, 0.0, -1.0, 0.0, 0.0, -1.0, 0.0, 0.0, -1.0, -0.07517, -0.9972, 0.0, -0.07517, -0.9972, 0.0, -0.07517, -0.9972, 0.0, -0.07517, -0.9972, 0.0, 0.0, 0.9993, 0.03815, 0.0, 0.9993, 0.03815, 0.0, 0.9993, 0.03815, 0.0, 0.9993, 0.03815, 0.0, 0.9993, -0.03815, 0.0, 0.9993, -0.03815, 0.0, 0.9993, -0.03815, 0.0, 0.9993, -0.03815, 0.0, -0.9993, 0.03815, 0.0, -0.9993, 0.03815, 0.0, -0.9993, 0.03815, 0.0, -0.9993, 0.03815, -1.0, 0.0, 0.0, -1.0, 0.0, 0.0, -1.0, 0.0, 0.0, -1.0, 0.0, 0.0, 0.0, 0.0, -1.0, 0.0, 0.0, -1.0, 0.0, 0.0, -1.0, 0.0, 0.0, -1.0, 1.0, 0.0, 0.0, 1.0, 0.0, 0.0, 1.0, 0.0, 0.0, 1.0, 0.0, 0.0, 0.0, 0.0, 1.0, 0.0, 0.0, 1.0, 0.0, 0.0, 1.0, 0.0, 0.0, 1.0, 0.07517, -0.9972, 0.0, 0.07517, -0.9972, 0.0, 0.07517, -0.9972, 0.0, 0.07517, -0.9972, 0.0, -0.07517, 0.9972, 0.0, -0.07517, 0.9972, 0.0, -0.07517, 0.9972, 0.0, -0.07517, 0.9972, 0.0, 0.07517, 0.9972, 0.0, 0.07517, 0.9972, 0.0, 0.07517, 0.9972, 0.0, 0.07517, 0.9972, 0.0, 0.0, -0.9993, -0.03815, 0.0, -0.9993, -0.03815, 0.0, -0.9993, -0.03815, 0.0, -0.9993, -0.03815, -1.0, 0.0, 0.0, -1.0, 0.0, 0.0, -1.0, 0.0, 0.0, -1.0, 0.0, 0.0, 0.0, 1.0, 0.0, 0.0, 1.0, 0.0, 0.0, 1.0, 0.0, 0.0, 1.0, 0.0, 1.0, 0.0, 0.0, 1.0, 0.0, 0.0, 1.0, 0.0, 0.0, 1.0, 0.0, 0.0, 0.0, -1.0, 0.0, 0.0, -1.0, 0.0, 0.0, -1.0, 0.0, 0.0, -1.0, 0.0, 0.0, 0.0, -1.0, 0.0, 0.0, -1.0, 0.0, 0.0, -1.0, 0.0, 0.0, -1.0, 0.0, 0.0, 1.0, 0.0, 0.0, 1.0, 0.0, 0.0, 1.0, 0.0, 0.0, 1.0, -1.0, 0.0, 0.0, -1.0, 0.0, 0.0, -1.0, 0.0, 0.0, -1.0, 0.0, 0.0, 0.0, 0.0, 1.0, 0.0, 0.0, 1.0, 0.0, 0.0, 1.0, 0.0, 0.0, 1.0, 1.0, 0.0, 0.0, 1.0, 0.0, 0.0, 1.0, 0.0, 0.0, 1.0, 0.0, 0.0, 0.0, -1.0, 0.0, 0.0, -1.0, 0.0, 0.0, -1.0, 0.0, 0.0, -1.0, 0.0, 0.0, 0.0, -1.0, 0.0, 0.0, -1.0, 0.0, 0.0, -1.0, 0.0, 0.0, -1.0, 0.9998, -0.02076, 0.0, 0.9998, -0.02076, 0.0, 0.9998, -0.02076, 0.0, 0.9998, -0.02076, 0.0, -0.9998, 0.0, 0.02003, -0.9998, 0.0, 0.02003, -0.9998, 0.0, 0.02003, -0.9998, 0.0, 0.02003, -0.9998, 0.0, -0.02003, -0.9998, 0.0, -0.02003, -0.9998, 0.0, -0.02003, -0.9998, 0.0, -0.02003, 0.9998, 0.0, 0.02003, 0.9998, 0.0, 0.02003, 0.9998, 0.0, 0.02003, 0.9998, 0.0, 0.02003, 0.0, -1.0, 0.0, 0.0, -1.0, 0.0, 0.0, -1.0, 0.0, 0.0, -1.0, 0.0, 0.0, 0.0, -1.0, 0.0, 0.0, -1.0, 0.0, 0.0, -1.0, 0.0, 0.0, -1.0, 0.0, 1.0, 0.0, 0.0, 1.0, 0.0, 0.0, 1.0, 0.0, 0.0, 1.0, 0.0, 0.0, 0.0, 1.0, 0.0, 0.0, 1.0, 0.0, 0.0, 1.0, 0.0, 0.0, 1.0, 0.9998, 0.02076, 0.0, 0.9998, 0.02076, 0.0, 0.9998, 0.02076, 0.0, 0.9998, 0.02076, 0.0, -0.9998, -0.02076, 0.0, -0.9998, -0.02076, 0.0, -0.9998, -0.02076, 0.0, -0.9998, -0.02076, 0.0, -0.9998, 0.02076, 0.0, -0.9998, 0.02076, 0.0, -0.9998, 0.02076, 0.0, -0.9998, 0.02076, 0.0, 0.9998, 0.0, -0.02003, 0.9998, 0.0, -0.02003, 0.9998, 0.0, -0.02003, 0.9998, 0.0, -0.02003, 0.0, -1.0, 0.0, 0.0, -1.0, 0.0, 0.0, -1.0, 0.0, 0.0, -1.0, 0.0, -1.0, 0.0, 0.0, -1.0, 0.0, 0.0, -1.0, 0.0, 0.0, -1.0, 0.0, 0.0, 0.0, 1.0, 0.0, 0.0, 1.0, 0.0, 0.0, 1.0, 0.0, 0.0, 1.0, 0.0, 1.0, 0.0, 0.0, 1.0, 0.0, 0.0, 1.0, 0.0, 0.0, 1.0, 0.0, 0.0, 0.0, 0.0, -1.0, 0.0, 0.0, -1.0, 0.0, 0.0, -1.0, 0.0, 0.0, -1.0, 0.0, 0.0, 1.0, 0.0, 0.0, 1.0, 0.0, 0.0, 1.0, 0.0, 0.0, 1.0, 0.0, -1.0, 0.0, 0.0, -1.0, 0.0, 0.0, -1.0, 0.0, 0.0, -1.0, 0.0, 0.0, 0.0, 1.0, 0.0, 0.0, 1.0, 0.0, 0.0, 1.0, 0.0, 0.0, 1.0, 0.0, 1.0, 0.0, 0.0, 1.0, 0.0, 0.0, 1.0, 0.0, 0.0, 1.0, 0.0, 1.0, 0.0, 0.0, 1.0, 0.0, 0.0, 1.0, 0.0, 0.0, 1.0, 0.0, 0.0, -6.439e-08, 0.0, -1.0, -6.439e-08, 0.0, -1.0, -6.439e-08, 0.0, -1.0, -6.439e-08, 0.0, -1.0, 0.07517, 0.9972, 0.0, 0.07517, 0.9972, 0.0, 0.07517, 0.9972, 0.0, 0.07517, 0.9972, 0.0, 6.915e-07, -0.9993, 0.03814, 6.915e-07, -0.9993, 0.03814, 6.915e-07, -0.9993, 0.03814, 6.915e-07, -0.9993, 0.03814, 6.105e-07, -0.9993, -0.03815, 6.105e-07, -0.9993, -0.03815, 6.105e-07, -0.9993, -0.03815, 6.105e-07, -0.9993, -0.03815, -6.151e-07, 0.9993, 0.03815, -6.151e-07, 0.9993, 0.03815, -6.151e-07, 0.9993, 0.03815, -6.151e-07, 0.9993, 0.03815, 1.0, 0.0, 0.0, 1.0, 0.0, 0.0, 1.0, 0.0, 0.0, 1.0, 0.0, 0.0, 0.0, 0.0, -1.0, 0.0, 0.0, -1.0, 0.0, 0.0, -1.0, 0.0, 0.0, -1.0, -1.0, 0.0, 0.0, -1.0, 0.0, 0.0, -1.0, 0.0, 0.0, -1.0, 0.0, 0.0, 0.0, 0.0, 1.0, 0.0, 0.0, 1.0, 0.0, 0.0, 1.0, 0.0, 0.0, 1.0, -0.07517, 0.9972, 0.0, -0.07517, 0.9972, 0.0, -0.07517, 0.9972, 0.0, -0.07517, 0.9972, 0.0, 0.07517, -0.9972, 0.0, 0.07517, -0.9972, 0.0, 0.07517, -0.9972, 0.0, 0.07517, -0.9972, 0.0, -0.07517, -0.9972, 0.0, -0.07517, -0.9972, 0.0, -0.07517, -0.9972, 0.0, -0.07517, -0.9972, 0.0, -6.105e-07, 0.9993, -0.03815, -6.105e-07, 0.9993, -0.03815, -6.105e-07, 0.9993, -0.03815, -6.105e-07, 0.9993, -0.03815, 1.0, 0.0, 0.0, 1.0, 0.0, 0.0, 1.0, 0.0, 0.0, 1.0, 0.0, 0.0, 6.414e-07, -1.0, 0.0, 6.414e-07, -1.0, 0.0, 6.414e-07, -1.0, 0.0, 6.414e-07, -1.0, 0.0, -1.0, 0.0, 0.0, -1.0, 0.0, 0.0, -1.0, 0.0, 0.0, -1.0, 0.0, 0.0, -6.414e-07, 1.0, 0.0, -6.414e-07, 1.0, 0.0, -6.414e-07, 1.0, 0.0, -6.414e-07, 1.0, 0.0, -7.679e-08, 0.0, -1.0, -7.679e-08, 0.0, -1.0, -7.679e-08, 0.0, -1.0, -7.679e-08, 0.0, -1.0, -6.819e-08, 0.0, 1.0, -6.819e-08, 0.0, 1.0, -6.819e-08, 0.0, 1.0, -6.819e-08, 0.0, 1.0, 1.0, 0.0, 0.0, 1.0, 0.0, 0.0, 1.0, 0.0, 0.0, 1.0, 0.0, 0.0, -1.745e-08, 0.0, 1.0, -1.745e-08, 0.0, 1.0, -1.745e-08, 0.0, 1.0, -1.745e-08, 0.0, 1.0, -1.0, 0.0, 0.0, -1.0, 0.0, 0.0, -1.0, 0.0, 0.0, -1.0, 0.0, 0.0, -6.414e-07, 1.0, 0.0, -6.414e-07, 1.0, 0.0, -6.414e-07, 1.0, 0.0, -6.414e-07, 1.0, 0.0])] * 3)])
me_plane_002 = bpy.data.meshes.new('Plane.002')
me_plane_002.from_pydata([(5.496e-08, 1.205, -4.768e-07), (-1.146, 0.3725, -4.768e-07), (-0.7086, -0.9752, -4.768e-07), (0.7086, -0.9752, -4.768e-07), (1.146, 0.3725, -4.768e-07), (5.496e-08, 1.205, 4.781), (-1.146, 0.3725, 4.781), (-0.7086, -0.9752, 4.781), (0.7086, -0.9752, 4.781), (1.146, 0.3725, 4.781), (-1.014e-07, 10.21, 3.403), (-9.708, 3.154, 3.403), (-6.0, -8.258, 3.403), (6.0, -8.258, 3.403), (9.708, 3.154, 3.403), (8.277e-08, 4.028, 12.32), (-3.831, 1.245, 12.32), (-2.367, -3.259, 12.32), (2.367, -3.259, 12.32), (3.831, 1.245, 12.32), (-1.995e-07, 7.954, 7.799), (-7.565, 2.458, 7.799), (-4.675, -6.435, 7.799), (4.675, -6.435, 7.799), (7.565, 2.458, 7.799), (1.856e-07, 1.872, 17.77), (-1.781, 0.5786, 17.77), (-1.101, -1.515, 17.77), (1.101, -1.515, 17.77), (1.781, 0.5786, 17.77), (1.099e-07, 5.997, 12.3), (-5.704, 1.853, 12.3), (-3.525, -4.852, 12.3), (3.525, -4.852, 12.3), (5.704, 1.853, 12.3), (1.463e-08, 0.7989, 20.72), (-0.7598, 0.2469, 20.72), (-0.4696, -0.6463, 20.72), (0.4696, -0.6463, 20.72), (0.7598, 0.2469, 20.72), (3.062e-07, 3.611, 16.86), (-3.435, 1.116, 16.86), (-2.123, -2.922, 16.86), (2.123, -2.922, 16.86), (3.435, 1.116, 16.86), (-5.07e-08, 0.0, 23.55)], [], [(0, 5, 9, 4), (3, 8, 7, 2), (1, 6, 5, 0), (4, 9, 8, 3), (2, 7, 6, 1), (5, 10, 14, 9), (8, 13, 12, 7), (6, 11, 10, 5), (9, 14, 13, 8), (7, 12, 11, 6), (11, 16, 15, 10), (14, 19, 18, 13), (12, 17, 16, 11), (10, 15, 19, 14), (13, 18, 17, 12), (17, 22, 21, 16), (15, 20, 24, 19), (18, 23, 22, 17), (16, 21, 20, 15), (19, 24, 23, 18), (23, 28, 27, 22), (21, 26, 25, 20), (24, 29, 28, 23), (22, 27, 26, 21), (20, 25, 29, 24), (29, 34, 33, 28), (27, 32, 31, 26), (25, 30, 34, 29), (28, 33, 32, 27), (26, 31, 30, 25), (30, 35, 39, 34), (33, 38, 37, 32), (31, 36, 35, 30), (34, 39, 38, 33), (32, 37, 36, 31), (39, 44, 43, 38), (37, 42, 41, 36), (35, 40, 44, 39), (38, 43, 42, 37), (36, 41, 40, 35), (40, 45, 44), (43, 45, 42), (41, 45, 40), (44, 45, 43), (42, 45, 41), (1, 0, 4, 3, 2)])
me_plane_002.polygons.foreach_set('material_index', [1, 1, 1, 1, 1, 0, 0, 0, 0, 0, 0, 0, 0, 0, 0, 0, 0, 0, 0, 0, 0, 0, 0, 0, 0, 0, 0, 0, 0, 0, 0, 0, 0, 0, 0, 0, 0, 0, 0, 0, 0, 0, 0, 0, 0, 1])
_uv = me_plane_002.uv_layers.new(name='UVMap')
_uv.uv.foreach_set('vector', [0.0, 0.0, 0.0, 0.0, 0.0, 0.0, 0.0, 0.0, 0.0, 0.0, 0.0, 0.0, 0.0, 0.0, 0.0, 0.0, 0.0, 0.0, 0.0, 0.0, 0.0, 0.0, 0.0, 0.0, 0.0, 0.0, 0.0, 0.0, 0.0, 0.0, 0.0, 0.0, 0.0, 0.0, 0.0, 0.0, 0.0, 0.0, 0.0, 0.0, 0.0, 0.0, 0.0, 0.0, 0.0, 0.0, 0.0, 0.0, 0.0, 0.0, 0.0, 0.0, 0.0, 0.0, 0.0, 0.0, 0.0, 0.0, 0.0, 0.0, 0.0, 0.0, 0.0, 0.0, 0.0, 0.0, 0.0, 0.0, 0.0, 0.0, 0.0, 0.0, 0.0, 0.0, 0.0, 0.0, 0.0, 0.0, 0.0, 0.0, 0.0, 0.0, 0.0, 0.0, 0.0, 0.0, 0.0, 0.0, 0.0, 0.0, 0.0, 0.0, 0.0, 0.0, 0.0, 0.0, 0.0, 0.0, 0.0, 0.0, 0.0, 0.0, 0.0, 0.0, 0.0, 0.0, 0.0, 0.0, 0.0, 0.0, 0.0, 0.0, 0.0, 0.0, 0.0, 0.0, 0.0, 0.0, 0.0, 0.0, 0.0, 0.0, 0.0, 0.0, 0.0, 0.0, 0.0, 0.0, 0.0, 0.0, 0.0, 0.0, 0.0, 0.0, 0.0, 0.0, 0.0, 0.0, 0.0, 0.0, 0.0, 0.0, 0.0, 0.0, 0.0, 0.0, 0.0, 0.0, 0.0, 0.0, 0.0, 0.0, 0.0, 0.0, 0.0, 0.0, 0.0, 0.0, 0.0, 0.0, 0.0, 0.0, 0.0, 0.0, 0.0, 0.0, 0.0, 0.0, 0.0, 0.0, 0.0, 0.0, 0.0, 0.0, 0.0, 0.0, 0.0, 0.0, 0.0, 0.0, 0.0, 0.0, 0.0, 0.0, 0.0, 0.0, 0.0, 0.0, 0.0, 0.0, 0.0, 0.0, 0.0, 0.0, 0.0, 0.0, 0.0, 0.0, 0.0, 0.0, 0.0, 0.0, 0.0, 0.0, 0.0, 0.0, 0.0, 0.0, 0.0, 0.0, 0.0, 0.0, 0.0, 0.0, 0.0, 0.0, 0.0, 0.0, 0.0, 0.0, 0.0, 0.0, 0.0, 0.0, 0.0, 0.0, 0.0, 0.0, 0.0, 0.0, 0.0, 0.0, 0.0, 0.0, 0.0, 0.0, 0.0, 0.0, 0.0, 0.0, 0.0, 0.0, 0.0, 0.0, 0.0, 0.0, 0.0, 0.0, 0.0, 0.0, 0.0, 0.0, 0.0, 0.0, 0.0, 0.0, 0.0, 0.0, 0.0, 0.0, 0.0, 0.0, 0.0, 0.0, 0.0, 0.0, 0.0, 0.0, 0.0, 0.0, 0.0, 0.0, 0.0, 0.0, 0.0, 0.0, 0.0, 0.0, 0.0, 0.0, 0.0, 0.0, 0.0, 0.0, 0.0, 0.0, 0.0, 0.0, 0.0, 0.0, 0.0, 0.0, 0.0, 0.0, 0.0, 0.0, 0.0, 0.0, 0.0, 0.0, 0.0, 0.0, 0.0, 0.0, 0.0, 0.0, 0.0, 0.0, 0.0, 0.0, 0.0, 0.0, 0.0, 0.0, 0.0, 0.0, 0.0, 0.0, 0.0, 0.0, 0.0, 0.0, 0.0, 0.0, 0.0, 0.0, 0.0, 0.0, 0.0, 0.0, 0.0, 0.0, 0.0, 0.0, 0.0, 0.0, 0.0, 0.0, 0.0, 0.0, 0.0, 0.0, 0.0, 0.0, 0.0, 0.0, 0.0, 0.0, 0.0, 0.0, 0.0, 0.0, 0.0, 0.0, 0.0, 0.0, 0.0, 0.0, 0.0, 0.0])
me_plane_002.materials.append(mat_ig_y)
me_plane_002.materials.append(mat_pie)
me_plane_002.use_remesh_preserve_volume = False
me_plane_002.use_remesh_preserve_attributes = False
me_plane_002.use_mirror_vertex_groups = False
me_plane_002.update()
me_plane_010 = bpy.data.meshes.new('Plane.010')
me_plane_010.from_pydata([(5.496e-08, 1.205, -4.768e-07), (-1.146, 0.3725, -4.768e-07), (-0.7086, -0.9752, -4.768e-07), (0.7086, -0.9752, -4.768e-07), (1.146, 0.3725, -4.768e-07), (5.496e-08, 1.205, 4.781), (-1.146, 0.3725, 4.781), (-0.7086, -0.9752, 4.781), (0.7086, -0.9752, 4.781), (1.146, 0.3725, 4.781), (-1.014e-07, 10.21, 3.403), (-9.708, 3.154, 3.403), (-6.0, -8.258, 3.403), (6.0, -8.258, 3.403), (9.708, 3.154, 3.403), (8.277e-08, 4.028, 12.32), (-3.831, 1.245, 12.32), (-2.367, -3.259, 12.32), (2.367, -3.259, 12.32), (3.831, 1.245, 12.32), (-1.995e-07, 7.954, 7.799), (-7.565, 2.458, 7.799), (-4.675, -6.435, 7.799), (4.675, -6.435, 7.799), (7.565, 2.458, 7.799), (1.856e-07, 1.872, 17.77), (-1.781, 0.5786, 17.77), (-1.101, -1.515, 17.77), (1.101, -1.515, 17.77), (1.781, 0.5786, 17.77), (1.099e-07, 5.997, 12.3), (-5.704, 1.853, 12.3), (-3.525, -4.852, 12.3), (3.525, -4.852, 12.3), (5.704, 1.853, 12.3), (1.463e-08, 0.7989, 20.72), (-0.7598, 0.2469, 20.72), (-0.4696, -0.6463, 20.72), (0.4696, -0.6463, 20.72), (0.7598, 0.2469, 20.72), (3.062e-07, 3.611, 16.86), (-3.435, 1.116, 16.86), (-2.123, -2.922, 16.86), (2.123, -2.922, 16.86), (3.435, 1.116, 16.86), (-5.07e-08, 0.0, 23.55)], [], [(0, 5, 9, 4), (3, 8, 7, 2), (1, 6, 5, 0), (4, 9, 8, 3), (2, 7, 6, 1), (5, 10, 14, 9), (8, 13, 12, 7), (6, 11, 10, 5), (9, 14, 13, 8), (7, 12, 11, 6), (11, 16, 15, 10), (14, 19, 18, 13), (12, 17, 16, 11), (10, 15, 19, 14), (13, 18, 17, 12), (17, 22, 21, 16), (15, 20, 24, 19), (18, 23, 22, 17), (16, 21, 20, 15), (19, 24, 23, 18), (23, 28, 27, 22), (21, 26, 25, 20), (24, 29, 28, 23), (22, 27, 26, 21), (20, 25, 29, 24), (29, 34, 33, 28), (27, 32, 31, 26), (25, 30, 34, 29), (28, 33, 32, 27), (26, 31, 30, 25), (30, 35, 39, 34), (33, 38, 37, 32), (31, 36, 35, 30), (34, 39, 38, 33), (32, 37, 36, 31), (39, 44, 43, 38), (37, 42, 41, 36), (35, 40, 44, 39), (38, 43, 42, 37), (36, 41, 40, 35), (40, 45, 44), (43, 45, 42), (41, 45, 40), (44, 45, 43), (42, 45, 41), (1, 0, 4, 3, 2)])
me_plane_010.polygons.foreach_set('material_index', [1, 1, 1, 1, 1, 0, 0, 0, 0, 0, 0, 0, 0, 0, 0, 0, 0, 0, 0, 0, 0, 0, 0, 0, 0, 0, 0, 0, 0, 0, 0, 0, 0, 0, 0, 0, 0, 0, 0, 0, 0, 0, 0, 0, 0, 1])
_uv = me_plane_010.uv_layers.new(name='UVMap')
_uv.uv.foreach_set('vector', [0.0, 0.0, 0.0, 0.0, 0.0, 0.0, 0.0, 0.0, 0.0, 0.0, 0.0, 0.0, 0.0, 0.0, 0.0, 0.0, 0.0, 0.0, 0.0, 0.0, 0.0, 0.0, 0.0, 0.0, 0.0, 0.0, 0.0, 0.0, 0.0, 0.0, 0.0, 0.0, 0.0, 0.0, 0.0, 0.0, 0.0, 0.0, 0.0, 0.0, 0.0, 0.0, 0.0, 0.0, 0.0, 0.0, 0.0, 0.0, 0.0, 0.0, 0.0, 0.0, 0.0, 0.0, 0.0, 0.0, 0.0, 0.0, 0.0, 0.0, 0.0, 0.0, 0.0, 0.0, 0.0, 0.0, 0.0, 0.0, 0.0, 0.0, 0.0, 0.0, 0.0, 0.0, 0.0, 0.0, 0.0, 0.0, 0.0, 0.0, 0.0, 0.0, 0.0, 0.0, 0.0, 0.0, 0.0, 0.0, 0.0, 0.0, 0.0, 0.0, 0.0, 0.0, 0.0, 0.0, 0.0, 0.0, 0.0, 0.0, 0.0, 0.0, 0.0, 0.0, 0.0, 0.0, 0.0, 0.0, 0.0, 0.0, 0.0, 0.0, 0.0, 0.0, 0.0, 0.0, 0.0, 0.0, 0.0, 0.0, 0.0, 0.0, 0.0, 0.0, 0.0, 0.0, 0.0, 0.0, 0.0, 0.0, 0.0, 0.0, 0.0, 0.0, 0.0, 0.0, 0.0, 0.0, 0.0, 0.0, 0.0, 0.0, 0.0, 0.0, 0.0, 0.0, 0.0, 0.0, 0.0, 0.0, 0.0, 0.0, 0.0, 0.0, 0.0, 0.0, 0.0, 0.0, 0.0, 0.0, 0.0, 0.0, 0.0, 0.0, 0.0, 0.0, 0.0, 0.0, 0.0, 0.0, 0.0, 0.0, 0.0, 0.0, 0.0, 0.0, 0.0, 0.0, 0.0, 0.0, 0.0, 0.0, 0.0, 0.0, 0.0, 0.0, 0.0, 0.0, 0.0, 0.0, 0.0, 0.0, 0.0, 0.0, 0.0, 0.0, 0.0, 0.0, 0.0, 0.0, 0.0, 0.0, 0.0, 0.0, 0.0, 0.0, 0.0, 0.0, 0.0, 0.0, 0.0, 0.0, 0.0, 0.0, 0.0, 0.0, 0.0, 0.0, 0.0, 0.0, 0.0, 0.0, 0.0, 0.0, 0.0, 0.0, 0.0, 0.0, 0.0, 0.0, 0.0, 0.0, 0.0, 0.0, 0.0, 0.0, 0.0, 0.0, 0.0, 0.0, 0.0, 0.0, 0.0, 0.0, 0.0, 0.0, 0.0, 0.0, 0.0, 0.0, 0.0, 0.0, 0.0, 0.0, 0.0, 0.0, 0.0, 0.0, 0.0, 0.0, 0.0, 0.0, 0.0, 0.0, 0.0, 0.0, 0.0, 0.0, 0.0, 0.0, 0.0, 0.0, 0.0, 0.0, 0.0, 0.0, 0.0, 0.0, 0.0, 0.0, 0.0, 0.0, 0.0, 0.0, 0.0, 0.0, 0.0, 0.0, 0.0, 0.0, 0.0, 0.0, 0.0, 0.0, 0.0, 0.0, 0.0, 0.0, 0.0, 0.0, 0.0, 0.0, 0.0, 0.0, 0.0, 0.0, 0.0, 0.0, 0.0, 0.0, 0.0, 0.0, 0.0, 0.0, 0.0, 0.0, 0.0, 0.0, 0.0, 0.0, 0.0, 0.0, 0.0, 0.0, 0.0, 0.0, 0.0, 0.0, 0.0, 0.0, 0.0, 0.0, 0.0, 0.0, 0.0, 0.0, 0.0, 0.0, 0.0, 0.0, 0.0, 0.0, 0.0, 0.0, 0.0, 0.0, 0.0, 0.0, 0.0, 0.0, 0.0, 0.0, 0.0, 0.0, 0.0, 0.0, 0.0, 0.0, 0.0, 0.0])
me_plane_010.materials.append(mat_ig_y)
me_plane_010.materials.append(mat_pie)
me_plane_010.use_remesh_preserve_volume = False
me_plane_010.use_remesh_preserve_attributes = False
me_plane_010.use_mirror_vertex_groups = False
me_plane_010.update()
me_cone = bpy.data.meshes.new('Cone')
me_cone.from_pydata([(0.0, -0.1, -0.04001), (0.09511, -0.0309, -0.04001), (0.05878, 0.0809, -0.04001), (0.0, 4.045e-09, -0.08907), (-0.05878, 0.0809, -0.04001), (-0.09511, -0.0309, -0.04001), (0.0, -0.1, 0.09207), (-0.09511, -0.0309, 0.09207), (-0.05878, 0.0809, 0.09207), (4.666e-09, 1.895e-08, 0.1411), (0.05878, 0.0809, 0.09207), (0.09511, -0.0309, 0.09207), (-0.09314, -0.03233, -0.04001), (-0.09314, -0.03233, 0.09207), (-0.09448, -0.02898, -0.04001), (-0.09448, -0.02898, 0.09207), (0.002115, -0.09846, -0.04001), (0.002115, -0.09846, 0.09207), (-0.001881, -0.09863, -0.04001), (-0.001881, -0.09863, 0.09207), (0.09419, -0.0281, -0.04001), (0.09419, -0.0281, 0.09207), (0.09279, -0.03258, -0.04001), (0.09279, -0.03258, 0.09207), (0.0563, 0.0809, -0.04001), (0.0563, 0.0809, 0.09207), (0.05955, 0.07851, -0.04001), (0.05955, 0.07851, 0.09207), (-0.05944, 0.07887, -0.04001), (-0.05944, 0.07887, 0.09207), (-0.05675, 0.0809, -0.04001), (-0.05675, 0.0809, 0.09207)], [], [(0, 3, 1), (1, 3, 2), (2, 3, 4), (4, 3, 5), (5, 3, 0), (0, 1, 2, 4, 5), (6, 9, 7), (7, 9, 8), (8, 9, 10), (10, 9, 11), (11, 9, 6), (6, 7, 8, 10, 11), (7, 5, 12, 13), (7, 15, 14, 5), (13, 12, 14, 15), (6, 0, 16, 17), (6, 19, 18, 0), (17, 16, 18, 19), (11, 1, 20, 21), (11, 23, 22, 1), (21, 20, 22, 23), (10, 27, 26, 2), (10, 2, 24, 25), (25, 24, 26, 27), (8, 31, 30, 4), (8, 4, 28, 29), (29, 28, 30, 31)])
_uv = me_cone.uv_layers.new(name='UVMap')
_uv.uv.foreach_set('vector', [0.25, 0.49, 0.25, 0.25, 0.4783, 0.3242, 0.4783, 0.3242, 0.25, 0.25, 0.3911, 0.05584, 0.3911, 0.05584, 0.25, 0.25, 0.1089, 0.05584, 0.1089, 0.05584, 0.25, 0.25, 0.02175, 0.3242, 0.02175, 0.3242, 0.25, 0.25, 0.25, 0.49, 0.75, 0.49, 0.9783, 0.3242, 0.8911, 0.05584, 0.6089, 0.05584, 0.5217, 0.3242, 0.25, 0.49, 0.25, 0.25, 0.4783, 0.3242, 0.4783, 0.3242, 0.25, 0.25, 0.3911, 0.05584, 0.3911, 0.05584, 0.25, 0.25, 0.1089, 0.05584, 0.1089, 0.05584, 0.25, 0.25, 0.02175, 0.3242, 0.02175, 0.3242, 0.25, 0.25, 0.25, 0.49, 0.75, 0.49, 0.9783, 0.3242, 0.8911, 0.05584, 0.6089, 0.05584, 0.5217, 0.3242, 0.0, 0.0, 0.0, 0.0, 0.0, 0.0, 0.0, 0.0, 0.0, 0.0, 0.0, 0.0, 0.0, 0.0, 0.0, 0.0, 0.0, 0.0, 0.0, 0.0, 0.0, 0.0, 0.0, 0.0, 0.0, 0.0, 0.0, 0.0, 0.0, 0.0, 0.0, 0.0, 0.0, 0.0, 0.0, 0.0, 0.0, 0.0, 0.0, 0.0, 0.0, 0.0, 0.0, 0.0, 0.0, 0.0, 0.0, 0.0, 0.0, 0.0, 0.0, 0.0, 0.0, 0.0, 0.0, 0.0, 0.0, 0.0, 0.0, 0.0, 0.0, 0.0, 0.0, 0.0, 0.0, 0.0, 0.0, 0.0, 0.0, 0.0, 0.0, 0.0, 0.0, 0.0, 0.0, 0.0, 0.0, 0.0, 0.0, 0.0, 0.0, 0.0, 0.0, 0.0, 0.0, 0.0, 0.0, 0.0, 0.0, 0.0, 0.0, 0.0, 0.0, 0.0, 0.0, 0.0, 0.0, 0.0, 0.0, 0.0, 0.0, 0.0, 0.0, 0.0, 0.0, 0.0, 0.0, 0.0, 0.0, 0.0, 0.0, 0.0, 0.0, 0.0, 0.0, 0.0, 0.0, 0.0, 0.0, 0.0])
me_cone.materials.append(mat_metal_001)
me_cone.use_remesh_preserve_volume = False
me_cone.use_remesh_preserve_attributes = False
me_cone.use_mirror_vertex_groups = False
me_cone.update()

# ---- objects
ob_beczka = bpy.data.objects.new('Beczka', me_cylinder)
ob_area = bpy.data.objects.new('Area', light_area)
ob_camera = bpy.data.objects.new('Camera', cam_camera)
ob_area_001 = bpy.data.objects.new('Area.001', light_area_001)
ob_camera_001 = bpy.data.objects.new('Camera.001', cam_camera_001)
ob_lasblock = bpy.data.objects.new('LasBlock', me_cube)
ob_dom = bpy.data.objects.new('Dom', me_plane)
ob_choinka = bpy.data.objects.new('Choinka', me_plane_002)
ob_choinka_001 = bpy.data.objects.new('Choinka.001', me_plane_010)
ob_lampa = bpy.data.objects.new('Lampa', me_cone)
ob_point = bpy.data.objects.new('Point', light_point)

# ---- transforms, parenting, visibility, modifiers, constraints
ob_beczka.location = (-0.8742, -0.6861, 0.0)
ob_beczka.lineart.crease_threshold = 0.0
ob_area.location = (2.272, -1.949, 2.026)
ob_area.rotation_euler = (0.762, 1.075, -1.665)
ob_area.lineart.crease_threshold = 0.0
ob_camera.location = (-2.555, -3.731, 1.232)
ob_camera.rotation_euler = (1.395, 0.00375, -0.6069)
ob_camera.lineart.crease_threshold = 0.0
ob_area_001.location = (-3.249, -2.473, 2.026)
ob_area_001.rotation_euler = (0.6552, 1.193, -1.748)
ob_area_001.lineart.crease_threshold = 0.0
ob_camera_001.location = (-2.111, -3.091, 1.089)
ob_camera_001.rotation_euler = (1.4, 0.003752, -0.6159)
ob_camera_001.lineart.crease_threshold = 0.0
ob_lasblock.location = (0.0, 0.0, 0.0)
ob_lasblock.lock_rotations_4d = False
ob_lasblock.empty_display_type = 'ARROWS'
ob_lasblock.lineart.crease_threshold = 0.0
ob_dom.location = (0.0, 0.0, 0.0)
ob_dom.scale = (1.0, 0.5248, 0.5)
ob_dom.lineart.crease_threshold = 0.0
ob_choinka.location = (-0.2092, 1.021, -1.49e-08)
ob_choinka.scale = (0.03591, 0.03591, 0.03591)
ob_choinka.lineart.crease_threshold = 0.0
ob_choinka_001.location = (-0.9459, 0.8705, -1.49e-08)
ob_choinka_001.rotation_euler = (0.0, -0.0, -0.1758)
ob_choinka_001.scale = (0.03591, 0.03591, 0.03591)
ob_choinka_001.lineart.crease_threshold = 0.0
ob_lampa.location = (-0.8187, -0.03201, 0.6186)
ob_lampa.scale = (0.1675, 0.1675, 0.3086)
ob_lampa.lineart.crease_threshold = 0.0
ob_point.parent = ob_lampa
ob_point.matrix_parent_inverse = Matrix(((1.744, -0.0, 0.0, -0.0), (-0.0, 1.744, -0.0, 0.0), (0.0, -0.0, 1.277, -0.1821), (-0.0, 0.0, -0.0, 1.0)))
ob_point.location = (0.0, 0.0, 0.1652)
ob_point.lineart.crease_threshold = 0.0

# ---- collection membership
scene.collection.objects.link(ob_beczka)
col_collection.objects.link(ob_area)
col_collection.objects.link(ob_camera)
col_collection.objects.link(ob_area_001)
col_collection.objects.link(ob_camera_001)
col_collection_2.objects.link(ob_lasblock)
col_dom.objects.link(ob_dom)
col_dom.objects.link(ob_choinka)
col_dom.objects.link(ob_choinka_001)
col_lampa.objects.link(ob_lampa)
col_lampa.objects.link(ob_point)

# ---- scene / render settings (as saved in the file)
scene.camera = ob_camera_001
scene.frame_start = 1; scene.frame_end = 250; scene.frame_set(0)
scene.render.engine = 'CYCLES'
scene.render.resolution_x = 1000
scene.render.resolution_y = 1000
scene.cycles.feature_set = 'EXPERIMENTAL'
scene.cycles.use_denoising = False
scene.cycles.samples = 512
scene.cycles.sampling_pattern = 'TABULATED_SOBOL'
scene.cycles.use_adaptive_sampling = False
scene.cycles.use_light_tree = False
scene.eevee.use_gtao = True
scene.eevee.use_raytracing = True
scene.view_settings.view_transform = 'Filmic'
bpy.context.view_layer.update()
